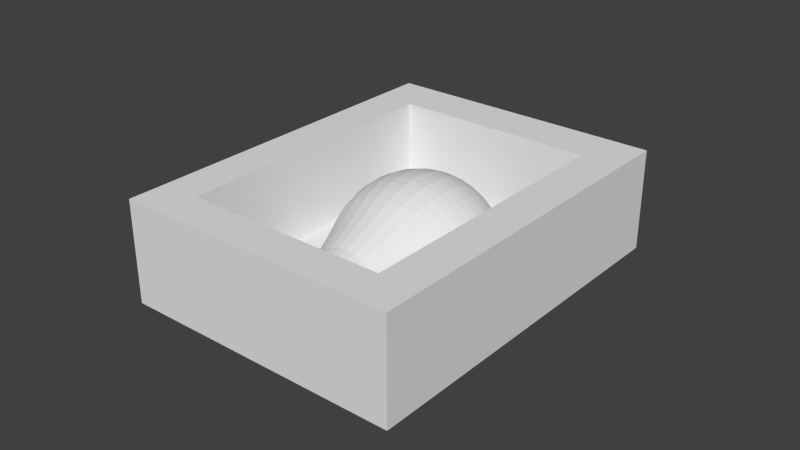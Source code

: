 # Source: bulb.blend  (saved by Blender 2.63.0; exported with 4.5.12 LTS)
import bpy
from mathutils import Matrix  # noqa: F401  (used for matrix-valued properties, if any)

bpy.ops.wm.read_factory_settings(use_empty=True)
scene = bpy.context.scene
scene.name = 'Scene'

# ---- collections
col_collection_1 = bpy.data.collections.new('Collection 1'); scene.collection.children.link(col_collection_1)

# ---- materials (node trees are filled in below, after node groups)
mat_glas003_001 = bpy.data.materials.new('glas003.001')
mat_glas003_001.alpha_threshold = 0.0
mat_glas003_001.use_transparent_shadow = False
mat_glas003_001.roughness = 0.5
mat_glas003_001.line_color = (0.0, 0.0, 0.0, 1.0)

# ---- material node trees

# ---- world
world_world = bpy.data.worlds.new('World'); scene.world = world_world
world_world.color = (0.05088, 0.05088, 0.05088)
world_world.use_sun_shadow = False
world_world.sun_shadow_jitter_overblur = 0.0
world_world.cycles.sampling_method = 'MANUAL'
world_world.cycles.sample_map_resolution = 256

# ---- meshes
me_null_object_bulb_001 = bpy.data.meshes.new('Null_Object bulb.001')
me_null_object_bulb_001.from_pydata([(0.09402, -0.1258, -0.03118), (-0.1007, -0.1258, -0.03118), (0.09402, 0.1282, -0.03118), (-0.1007, 0.1282, -0.03118), (0.09402, -0.1258, -0.02225), (-0.1007, -0.1258, -0.02225), (0.09402, 0.1282, -0.02225), (-0.1007, 0.1282, -0.02225), (-0.003357, -0.1258, -0.02225), (-0.003357, 0.1282, -0.02225), (-0.1007, 0.001197, -0.02225), (0.09402, 0.001197, -0.02225), (-0.003357, 0.001197, -0.02225), (-0.07304, -0.1258, -0.02225), (-0.07304, 0.1282, -0.02225), (-0.1007, -0.09934, -0.02225), (0.09402, 0.09557, -0.02225), (0.06633, -0.1258, -0.02225), (0.06633, 0.1282, -0.02225), (-0.1007, 0.09557, -0.02225), (0.09402, -0.09934, -0.02225), (-0.003357, -0.09934, -0.02225), (-0.003357, 0.09557, -0.02225), (0.06633, 0.001197, -0.02225), (-0.07304, 0.001197, -0.02225), (-0.07304, -0.09934, -0.02225), (0.06633, -0.09934, -0.02225), (0.06633, 0.09557, -0.02225), (-0.07304, 0.09557, -0.02225), (0.09402, -0.1258, 0.03868), (-0.1007, -0.1258, 0.03868), (0.09402, 0.1282, 0.03868), (-0.1007, 0.1282, 0.03868), (-0.003357, 0.1282, 0.03868), (-0.1007, 0.001197, 0.03868), (0.09402, 0.001197, 0.03868), (-0.07304, -0.1258, 0.03868), (-0.07304, 0.1282, 0.03868), (-0.1007, -0.09934, 0.03868), (0.09402, 0.09557, 0.03868), (0.06633, -0.1258, 0.03868), (0.06633, 0.1282, 0.03868), (-0.1007, 0.09557, 0.03868), (0.09402, -0.09934, 0.03868), (-0.003357, 0.09557, 0.03868), (0.06633, 0.001197, 0.03868), (-0.07304, 0.001197, 0.03868), (-0.07304, -0.09934, 0.03868), (0.06633, -0.09934, 0.03868), (0.06633, 0.09557, 0.03868), (-0.07304, 0.09557, 0.03868), (-0.003357, -0.1258, 0.03864), (-0.07304, -0.1258, 0.03864), (0.06633, -0.1258, 0.03864), (-0.003357, -0.09934, 0.03864), (-0.07304, -0.09934, 0.03864), (0.06633, -0.09934, 0.03864), (-0.0002036, 0.06968, -0.02227), (0.003703, 0.06923, -0.01591), (0.002434, 0.06923, -0.01531), (0.007431, 0.06802, -0.01044), (0.005024, 0.06802, -0.009226), (0.01102, 0.06608, -0.005173), (0.007521, 0.06608, -0.003358), (0.01361, 0.06414, -0.001388), (0.009315, 0.06414, 0.0008585), (0.01607, 0.06182, 0.002229), (0.01103, 0.06182, 0.004887), (0.01841, 0.0591, 0.005651), (0.01265, 0.0591, 0.008699), (0.02059, 0.05601, 0.008854), (0.01417, 0.05601, 0.01227), (0.02261, 0.05254, 0.01181), (0.01557, 0.05254, 0.01556), (0.02445, 0.04872, 0.0145), (0.01685, 0.04872, 0.01856), (0.02608, 0.04454, 0.0169), (0.01798, 0.04454, 0.02123), (0.0275, 0.04002, 0.01898), (0.01897, 0.04002, 0.02355), (0.02868, 0.03517, 0.02072), (0.01979, 0.03517, 0.02548), (0.02962, 0.02999, 0.02208), (0.02044, 0.02999, 0.027), (0.03028, 0.02449, 0.02306), (0.0209, 0.02449, 0.02809), (0.03057, 0.02065, 0.02348), (0.0211, 0.02065, 0.02856), (0.03075, 0.01465, 0.02374), (0.02122, 0.01465, 0.02885), (0.03058, 0.008371, 0.02349), (0.02111, 0.008371, 0.02857), (0.03006, 0.002316, 0.02273), (0.02074, 0.002316, 0.02772), (0.02899, -0.004964, 0.02116), (0.02, -0.004964, 0.02598), (0.02725, -0.01332, 0.01861), (0.01879, -0.01332, 0.02313), (0.02186, -0.0327, 0.01071), (0.01505, -0.0327, 0.01434), (0.01715, -0.05174, 0.003805), (0.01178, -0.05174, 0.006642), (0.01632, -0.05789, 0.002591), (0.0112, -0.05789, 0.005291), (0.01556, -0.06911, 0.00148), (0.01067, -0.06911, 0.004053), (0.01504, -0.0802, 0.0007168), (0.01031, -0.0802, 0.003203), (0.01493, -0.08377, 0.0005504), (0.01023, -0.08377, 0.003017), (0.01474, -0.0867, 0.0002778), (0.0101, -0.0867, 0.002714), (0.01449, -0.09253, -9.343e-05), (0.009928, -0.09253, 0.0023), (0.01444, -0.09664, -0.0005555), (0.009892, -0.09664, 0.001786), (0.01434, -0.1004, -0.0007153), (0.009819, -0.1004, 0.001784), (0.004831, 0.06923, -0.01674), (0.009554, 0.06802, -0.0121), (0.01411, 0.06608, -0.007637), (0.01738, 0.06414, -0.004428), (0.0205, 0.06182, -0.001362), (0.02346, 0.0591, 0.001539), (0.02623, 0.05601, 0.004254), (0.02879, 0.05254, 0.006763), (0.03111, 0.04872, 0.009044), (0.03318, 0.04454, 0.01108), (0.03498, 0.04002, 0.01284), (0.03648, 0.03517, 0.01431), (0.03766, 0.02999, 0.01547), (0.0385, 0.02449, 0.0163), (0.03886, 0.02065, 0.01665), (0.03909, 0.01465, 0.01687), (0.03888, 0.008371, 0.01666), (0.03822, 0.002316, 0.01602), (0.03687, -0.004964, 0.01469), (0.03466, -0.01332, 0.01252), (0.02783, -0.0327, 0.00583), (0.02186, -0.05174, -2.605e-05), (0.02082, -0.05789, -0.001055), (0.01986, -0.06911, -0.001997), (0.0192, -0.0802, -0.002644), (0.01905, -0.08377, -0.002785), (0.01882, -0.0867, -0.003016), (0.0185, -0.09253, -0.003331), (0.01844, -0.09664, -0.003722), (0.01831, -0.1004, -0.004097), (0.005776, 0.06923, -0.01777), (0.01131, 0.06802, -0.01415), (0.01665, 0.06608, -0.01065), (0.02048, 0.06414, -0.008145), (0.02415, 0.06182, -0.005748), (0.02761, 0.0591, -0.00348), (0.03086, 0.05601, -0.001356), (0.03385, 0.05254, 0.0006053), (0.03658, 0.04872, 0.002389), (0.03901, 0.04454, 0.003978), (0.04111, 0.04002, 0.005356), (0.04287, 0.03517, 0.006506), (0.04426, 0.02999, 0.007413), (0.04524, 0.02449, 0.008058), (0.04567, 0.02065, 0.008336), (0.04594, 0.01465, 0.008511), (0.04569, 0.008371, 0.008347), (0.04491, 0.002316, 0.007839), (0.04333, -0.004964, 0.006803), (0.04074, -0.01332, 0.005109), (0.03274, -0.0327, -0.0001243), (0.02574, -0.05174, -0.004703), (0.02451, -0.05789, -0.005508), (0.02339, -0.06911, -0.006244), (0.02261, -0.0802, -0.00675), (0.02245, -0.08377, -0.006861), (0.02217, -0.0867, -0.007041), (0.02179, -0.09253, -0.007287), (0.02172, -0.09664, -0.007594), (0.02158, -0.1004, -0.007687), (0.006501, 0.06923, -0.01897), (0.01264, 0.06802, -0.01649), (0.01855, 0.06608, -0.01411), (0.0228, 0.06414, -0.0124), (0.02686, 0.06182, -0.01076), (0.03071, 0.0591, -0.009212), (0.0343, 0.05601, -0.007763), (0.03763, 0.05254, -0.006423), (0.04065, 0.04872, -0.005206), (0.04334, 0.04454, -0.004121), (0.04567, 0.04002, -0.00318), (0.04762, 0.03517, -0.002395), (0.04916, 0.02999, -0.001776), (0.05025, 0.02449, -0.001335), (0.05072, 0.02065, -0.001146), (0.05102, 0.01465, -0.001026), (0.05074, 0.008371, -0.001138), (0.04988, 0.002316, -0.001485), (0.04812, -0.004964, -0.002192), (0.04525, -0.01332, -0.003349), (0.03639, -0.0327, -0.006921), (0.02863, -0.05174, -0.01005), (0.02727, -0.05789, -0.0106), (0.02602, -0.06911, -0.0111), (0.02517, -0.0802, -0.01144), (0.02498, -0.08377, -0.01152), (0.02467, -0.0867, -0.01164), (0.02426, -0.09253, -0.01181), (0.02418, -0.09664, -0.01202), (0.02402, -0.1004, -0.01205), (0.006979, 0.06923, -0.02028), (0.01348, 0.06802, -0.01905), (0.01975, 0.06608, -0.01787), (0.02425, 0.06414, -0.01702), (0.02855, 0.06182, -0.01621), (0.03262, 0.0591, -0.01544), (0.03643, 0.05601, -0.01472), (0.03995, 0.05254, -0.01405), (0.04315, 0.04872, -0.01345), (0.046, 0.04454, -0.01291), (0.04848, 0.04002, -0.01244), (0.05054, 0.03517, -0.01205), (0.05217, 0.02999, -0.01174), (0.05333, 0.02449, -0.01153), (0.05383, 0.02065, -0.01143), (0.05414, 0.01465, -0.01137), (0.05385, 0.008371, -0.01143), (0.05293, 0.002316, -0.0116), (0.05107, -0.004964, -0.01195), (0.04803, -0.01332, -0.01253), (0.03864, -0.0327, -0.0143), (0.03043, -0.05174, -0.01585), (0.02898, -0.05789, -0.01613), (0.02766, -0.06911, -0.01638), (0.02675, -0.0802, -0.01655), (0.02655, -0.08377, -0.01658), (0.02623, -0.0867, -0.01665), (0.02579, -0.09253, -0.01673), (0.02571, -0.09664, -0.01683), (0.02554, -0.1004, -0.01701), (0.007191, 0.06923, -0.02227), (0.01381, 0.06802, -0.02227), (0.02018, 0.06608, -0.02227), (0.02477, 0.06414, -0.02227), (0.02914, 0.06182, -0.02227), (0.03329, 0.0591, -0.02227), (0.03716, 0.05601, -0.02227), (0.04075, 0.05254, -0.02227), (0.044, 0.04872, -0.02227), (0.04691, 0.04454, -0.02227), (0.04942, 0.04002, -0.02227), (0.05152, 0.03517, -0.02227), (0.05318, 0.02999, -0.02227), (0.05436, 0.02449, -0.02227), (0.05486, 0.02065, -0.02227), (0.05518, 0.01465, -0.02227), (0.05488, 0.008371, -0.02227), (0.05396, 0.002316, -0.02227), (0.05206, -0.004964, -0.02227), (0.04897, -0.01332, -0.02227), (0.03941, -0.0327, -0.02227), (0.03105, -0.05174, -0.02227), (0.02958, -0.05789, -0.02227), (0.02824, -0.06911, -0.02227), (0.02731, -0.0802, -0.02227), (0.02711, -0.08377, -0.02227), (0.02678, -0.0867, -0.02227), (0.02633, -0.09253, -0.02227), (0.02625, -0.09664, -0.02227), (0.02609, -0.1004, -0.02227), (-0.007075, 0.06923, -0.02227), (-0.01369, 0.06802, -0.02227), (-0.02007, 0.06608, -0.02227), (-0.02465, 0.06414, -0.02227), (-0.02903, 0.06182, -0.02227), (-0.03317, 0.0591, -0.02227), (-0.03705, 0.05601, -0.02227), (-0.04063, 0.05254, -0.02227), (-0.04389, 0.04872, -0.02227), (-0.04679, 0.04454, -0.02227), (-0.04931, 0.04002, -0.02227), (-0.05141, 0.03517, -0.02227), (-0.05306, 0.02999, -0.02227), (-0.05424, 0.02449, -0.02227), (-0.05475, 0.02065, -0.02227), (-0.05507, 0.01465, -0.02227), (-0.05477, 0.008371, -0.02227), (-0.05384, 0.002316, -0.02227), (-0.05195, -0.004964, -0.02227), (-0.04885, -0.01332, -0.02227), (-0.0393, -0.0327, -0.02227), (-0.03094, -0.05174, -0.02227), (-0.02947, -0.05789, -0.02227), (-0.02812, -0.06911, -0.02227), (-0.0272, -0.0802, -0.02227), (-0.027, -0.08377, -0.02227), (-0.02667, -0.0867, -0.02227), (-0.02622, -0.09253, -0.02227), (-0.02613, -0.09664, -0.02227), (-0.02596, -0.1004, -0.02227), (-0.007012, 0.06923, -0.02103), (-0.01349, 0.06802, -0.01968), (-0.01973, 0.06608, -0.01838), (-0.02422, 0.06414, -0.01744), (-0.0285, 0.06182, -0.01654), (-0.03256, 0.0591, -0.0157), (-0.03635, 0.05601, -0.0149), (-0.03986, 0.05254, -0.01417), (-0.04305, 0.04872, -0.01351), (-0.04589, 0.04454, -0.01291), (-0.04835, 0.04002, -0.0124), (-0.05041, 0.03517, -0.01197), (-0.05203, 0.02999, -0.01163), (-0.05318, 0.02449, -0.01139), (-0.05368, 0.02065, -0.01128), (-0.05399, 0.01465, -0.01122), (-0.0537, 0.008371, -0.01128), (-0.05279, 0.002316, -0.01147), (-0.05094, -0.004964, -0.01186), (-0.04791, -0.01332, -0.01249), (-0.03856, -0.0327, -0.01444), (-0.03037, -0.05174, -0.01615), (-0.02893, -0.05789, -0.01645), (-0.02762, -0.06911, -0.01673), (-0.02671, -0.0802, -0.01692), (-0.02651, -0.08377, -0.01696), (-0.02619, -0.0867, -0.01703), (-0.02575, -0.09253, -0.01712), (-0.02567, -0.09664, -0.01723), (-0.0255, -0.1004, -0.01747), (-0.006678, 0.06923, -0.01967), (-0.01277, 0.06802, -0.01708), (-0.01863, 0.06608, -0.01459), (-0.02285, 0.06414, -0.01279), (-0.02688, 0.06182, -0.01108), (-0.03069, 0.0591, -0.009456), (-0.03426, 0.05601, -0.007938), (-0.03756, 0.05254, -0.006535), (-0.04055, 0.04872, -0.00526), (-0.04322, 0.04454, -0.004124), (-0.04554, 0.04002, -0.003138), (-0.04747, 0.03517, -0.002316), (-0.049, 0.02999, -0.001668), (-0.05008, 0.02449, -0.001206), (-0.05055, 0.02065, -0.001007), (-0.05084, 0.01465, -0.0008823), (-0.05057, 0.008371, -0.0009995), (-0.04971, 0.002316, -0.001363), (-0.04797, -0.004964, -0.002104), (-0.04513, -0.01332, -0.003315), (-0.03633, -0.0327, -0.007057), (-0.02863, -0.05174, -0.01033), (-0.02728, -0.05789, -0.01091), (-0.02605, -0.06911, -0.01143), (-0.0252, -0.0802, -0.01179), (-0.02501, -0.08377, -0.01187), (-0.02471, -0.0867, -0.012), (-0.02429, -0.09253, -0.01218), (-0.02422, -0.09664, -0.0124), (-0.02406, -0.1004, -0.01248), (-0.006085, 0.06923, -0.01841), (-0.01155, 0.06802, -0.01468), (-0.01682, 0.06608, -0.01108), (-0.0206, 0.06414, -0.008501), (-0.02422, 0.06182, -0.006034), (-0.02764, 0.0591, -0.0037), (-0.03085, 0.05601, -0.001514), (-0.03381, 0.05254, 0.0005045), (-0.0365, 0.04872, 0.00234), (-0.0389, 0.04454, 0.003975), (-0.04097, 0.04002, 0.005394), (-0.04271, 0.03517, 0.006577), (-0.04408, 0.02999, 0.00751), (-0.04505, 0.02449, 0.008175), (-0.04547, 0.02065, 0.008461), (-0.04573, 0.01465, 0.008641), (-0.04549, 0.008371, 0.008472), (-0.04472, 0.002316, 0.00795), (-0.04316, -0.004964, 0.006883), (-0.0406, -0.01332, 0.00514), (-0.03271, -0.0327, -0.0002463), (-0.0258, -0.05174, -0.004959), (-0.02458, -0.05789, -0.005787), (-0.02347, -0.06911, -0.006545), (-0.02271, -0.0802, -0.007066), (-0.02254, -0.08377, -0.007179), (-0.02227, -0.0867, -0.007365), (-0.0219, -0.09253, -0.007618), (-0.02184, -0.09664, -0.007933), (-0.0217, -0.1004, -0.008071), (-0.005256, 0.06923, -0.01728), (-0.009889, 0.06802, -0.01255), (-0.01436, 0.06608, -0.008002), (-0.01756, 0.06414, -0.00473), (-0.02063, 0.06182, -0.001605), (-0.02353, 0.0591, 0.001352), (-0.02625, 0.05601, 0.00412), (-0.02876, 0.05254, 0.006678), (-0.03104, 0.04872, 0.009003), (-0.03307, 0.04454, 0.01107), (-0.03483, 0.04002, 0.01287), (-0.0363, 0.03517, 0.01437), (-0.03746, 0.02999, 0.01555), (-0.03829, 0.02449, 0.01639), (-0.03864, 0.02065, 0.01676), (-0.03887, 0.01465, 0.01698), (-0.03866, 0.008371, 0.01677), (-0.03801, 0.002316, 0.01611), (-0.03668, -0.004964, 0.01476), (-0.03452, -0.01332, 0.01255), (-0.02782, -0.0327, 0.005727), (-0.02197, -0.05174, -0.0002433), (-0.02094, -0.05789, -0.001292), (-0.02, -0.06911, -0.002252), (-0.01935, -0.0802, -0.002912), (-0.01921, -0.08377, -0.003056), (-0.01898, -0.0867, -0.003291), (-0.01866, -0.09253, -0.003612), (-0.01861, -0.09664, -0.004011), (-0.01849, -0.1004, -0.004424), (-0.004223, 0.06923, -0.01633), (-0.007846, 0.06802, -0.0108), (-0.01134, 0.06608, -0.00546), (-0.01385, 0.06414, -0.001625), (-0.01624, 0.06182, 0.002038), (-0.01851, 0.0591, 0.005504), (-0.02064, 0.05601, 0.008749), (-0.0226, 0.05254, 0.01175), (-0.02438, 0.04872, 0.01447), (-0.02597, 0.04454, 0.0169), (-0.02735, 0.04002, 0.01901), (-0.0285, 0.03517, 0.02076), (-0.02941, 0.02999, 0.02215), (-0.03005, 0.02449, 0.02314), (-0.03033, 0.02065, 0.02356), (-0.0305, 0.01465, 0.02383), (-0.03034, 0.008371, 0.02358), (-0.02983, 0.002316, 0.0228), (-0.0288, -0.004964, 0.02122), (-0.0271, -0.01332, 0.01863), (-0.02187, -0.0327, 0.01063), (-0.01729, -0.05174, 0.003634), (-0.01648, -0.05789, 0.002405), (-0.01575, -0.06911, 0.00128), (-0.01524, -0.0802, 0.0005063), (-0.01513, -0.08377, 0.0003377), (-0.01495, -0.0867, 6.157e-05), (-0.01471, -0.09253, -0.0003144), (-0.01467, -0.09664, -0.0007824), (-0.01458, -0.1004, -0.0009719), (-0.003025, 0.06923, -0.01561), (-0.005498, 0.06802, -0.00947), (-0.007882, 0.06608, -0.003556), (-0.009595, 0.06414, 0.0006948), (-0.01123, 0.06182, 0.004755), (-0.01278, 0.0591, 0.008598), (-0.01423, 0.05601, 0.01219), (-0.01557, 0.05254, 0.01552), (-0.01679, 0.04872, 0.01854), (-0.01787, 0.04454, 0.02123), (-0.01881, 0.04002, 0.02356), (-0.0196, 0.03517, 0.02551), (-0.02022, 0.02999, 0.02705), (-0.02066, 0.02449, 0.02814), (-0.02085, 0.02065, 0.02861), (-0.02097, 0.01465, 0.02891), (-0.02085, 0.008371, 0.02863), (-0.02051, 0.002316, 0.02777), (-0.0198, -0.004964, 0.02602), (-0.01864, -0.01332, 0.02315), (-0.01507, -0.0327, 0.01428), (-0.01195, -0.05174, 0.006525), (-0.0114, -0.05789, 0.005162), (-0.01089, -0.06911, 0.003915), (-0.01055, -0.0802, 0.003058), (-0.01047, -0.08377, 0.002871), (-0.01035, -0.0867, 0.002565), (-0.01018, -0.09253, 0.002148), (-0.01016, -0.09664, 0.001629), (-0.0101, -0.1004, 0.001607), (-0.001709, 0.06923, -0.01513), (-0.002937, 0.06802, -0.008628), (-0.004121, 0.06608, -0.002362), (-0.004972, 0.06414, 0.002141), (-0.005785, 0.06182, 0.006442), (-0.006555, 0.0591, 0.01051), (-0.007275, 0.05601, 0.01432), (-0.00794, 0.05254, 0.01784), (-0.008545, 0.04872, 0.02104), (-0.009084, 0.04454, 0.0239), (-0.009551, 0.04002, 0.02637), (-0.009941, 0.03517, 0.02843), (-0.01025, 0.02999, 0.03006), (-0.01047, 0.02449, 0.03122), (-0.01056, 0.02065, 0.03172), (-0.01062, 0.01465, 0.03203), (-0.01057, 0.008371, 0.03174), (-0.01039, 0.002316, 0.03083), (-0.01004, -0.004964, 0.02897), (-0.009467, -0.01332, 0.02593), (-0.007693, -0.0327, 0.01653), (-0.00614, -0.05174, 0.008317), (-0.005867, -0.05789, 0.006874), (-0.005617, -0.06911, 0.005552), (-0.005446, -0.0802, 0.004644), (-0.005408, -0.08377, 0.004446), (-0.005347, -0.0867, 0.004122), (-0.005263, -0.09253, 0.00368), (-0.005255, -0.09664, 0.003131), (-0.005229, -0.1004, 0.003214), (-0.0003246, 0.06923, -0.01492), (-0.0002613, 0.06802, -0.008301), (-0.0002002, 0.06608, -0.001925), (-0.0001563, 0.06414, 0.002657), (-0.0001144, 0.06182, 0.007035), (-7.474e-05, 0.0591, 0.01118), (-3.76e-05, 0.05601, 0.01505), (-3.298e-06, 0.05254, 0.01864), (2.789e-05, 0.04872, 0.02189), (5.569e-05, 0.04454, 0.0248), (7.978e-05, 0.04002, 0.02731), (9.99e-05, 0.03517, 0.02941), (0.0001157, 0.02999, 0.03107), (0.000127, 0.02449, 0.03225), (0.0001319, 0.02065, 0.03276), (0.000135, 0.01465, 0.03308), (0.0001321, 0.008371, 0.03278), (0.0001232, 0.002316, 0.03185), (0.0001051, -0.004964, 0.02996), (7.544e-05, -0.01332, 0.02686), (-1.61e-05, -0.0327, 0.01731), (-9.62e-05, -0.05174, 0.008943), (-0.0001103, -0.05789, 0.007474), (-0.0001232, -0.06911, 0.006129), (-0.000132, -0.0802, 0.005205), (-0.000134, -0.08377, 0.005003), (-0.0001371, -0.0867, 0.004673), (-0.0001414, -0.09253, 0.004224), (-0.0001483, -0.09664, 0.003665), (-0.0001564, -0.1004, 0.003787), (0.001074, 0.06923, -0.01498), (0.002427, 0.06802, -0.008503), (0.003731, 0.06608, -0.002261), (0.004668, 0.06414, 0.002224), (0.005563, 0.06182, 0.00651), (0.00641, 0.0591, 0.01056), (0.007203, 0.05601, 0.01436), (0.007936, 0.05254, 0.01787), (0.008602, 0.04872, 0.02106), (0.009195, 0.04454, 0.0239), (0.00971, 0.04002, 0.02636), (0.01014, 0.03517, 0.02842), (0.01048, 0.02999, 0.03004), (0.01072, 0.02449, 0.03119), (0.01082, 0.02065, 0.03169), (0.01089, 0.01465, 0.032), (0.01083, 0.008371, 0.03171), (0.01064, 0.002316, 0.0308), (0.01025, -0.004964, 0.02895), (0.009618, -0.01332, 0.02592), (0.007663, -0.0327, 0.01656), (0.005953, -0.05174, 0.008377), (0.005653, -0.05789, 0.006939), (0.005378, -0.06911, 0.005623), (0.005189, -0.0802, 0.004718), (0.005148, -0.08377, 0.004521), (0.00508, -0.0867, 0.004198), (0.004988, -0.09253, 0.003758), (0.004966, -0.09664, 0.00321), (0.004925, -0.1004, 0.003304)], [], [(2, 0, 1, 3), (50, 46, 24, 28), (0, 2, 6, 16, 11, 20, 4), (4, 17, 8, 13, 5, 1, 0), (2, 3, 7, 14, 9, 18, 6), (3, 1, 5, 15, 10, 19, 7), (53, 51, 8, 17), (27, 22, 12, 23), (41, 31, 6, 18), (25, 13, 52, 55), (12, 24, 25, 21), (39, 35, 11, 16), (25, 24, 46, 47), (16, 6, 31, 39), (23, 12, 21, 26), (22, 27, 49, 44), (17, 4, 29, 40), (38, 34, 10, 15), (22, 28, 24, 12), (20, 11, 35, 43), (47, 36, 13, 25), (47, 38, 30, 36), (50, 42, 34, 46), (46, 34, 38, 47), (43, 48, 40, 29), (35, 45, 48, 43), (39, 49, 45, 35), (31, 41, 49, 39), (41, 33, 44, 49), (33, 37, 50, 44), (37, 32, 42, 50), (42, 32, 7, 19), (27, 23, 45, 49), (36, 30, 5, 13), (18, 9, 33, 41), (43, 29, 4, 20), (28, 22, 44, 50), (14, 7, 32, 37), (26, 17, 40, 48), (19, 10, 34, 42), (37, 33, 9, 14), (15, 5, 30, 38), (48, 45, 23, 26), (56, 54, 51, 53), (54, 55, 52, 51), (55, 54, 21, 25), (13, 8, 51, 52), (56, 53, 17, 26), (54, 56, 26, 21), (57, 358, 328), (58, 60, 61, 59), (60, 62, 63, 61), (62, 64, 65, 63), (64, 66, 67, 65), (66, 68, 69, 67), (68, 70, 71, 69), (70, 72, 73, 71), (72, 74, 75, 73), (74, 76, 77, 75), (76, 78, 79, 77), (78, 80, 81, 79), (80, 82, 83, 81), (82, 84, 85, 83), (84, 86, 87, 85), (86, 88, 89, 87), (88, 90, 91, 89), (90, 92, 93, 91), (92, 94, 95, 93), (94, 96, 97, 95), (96, 98, 99, 97), (98, 100, 101, 99), (100, 102, 103, 101), (102, 104, 105, 103), (104, 106, 107, 105), (106, 108, 109, 107), (108, 110, 111, 109), (110, 112, 113, 111), (112, 114, 115, 113), (114, 116, 117, 115), (57, 328, 298), (118, 119, 60, 58), (119, 120, 62, 60), (120, 121, 64, 62), (121, 122, 66, 64), (122, 123, 68, 66), (123, 124, 70, 68), (124, 125, 72, 70), (125, 126, 74, 72), (126, 127, 76, 74), (127, 128, 78, 76), (128, 129, 80, 78), (129, 130, 82, 80), (130, 131, 84, 82), (131, 132, 86, 84), (132, 133, 88, 86), (133, 134, 90, 88), (134, 135, 92, 90), (135, 136, 94, 92), (136, 137, 96, 94), (137, 138, 98, 96), (138, 139, 100, 98), (139, 140, 102, 100), (140, 141, 104, 102), (141, 142, 106, 104), (142, 143, 108, 106), (143, 144, 110, 108), (144, 145, 112, 110), (145, 146, 114, 112), (146, 147, 116, 114), (57, 298, 268), (148, 149, 119, 118), (149, 150, 120, 119), (150, 151, 121, 120), (151, 152, 122, 121), (152, 153, 123, 122), (153, 154, 124, 123), (154, 155, 125, 124), (155, 156, 126, 125), (156, 157, 127, 126), (157, 158, 128, 127), (158, 159, 129, 128), (159, 160, 130, 129), (160, 161, 131, 130), (161, 162, 132, 131), (162, 163, 133, 132), (163, 164, 134, 133), (164, 165, 135, 134), (165, 166, 136, 135), (166, 167, 137, 136), (167, 168, 138, 137), (168, 169, 139, 138), (169, 170, 140, 139), (170, 171, 141, 140), (171, 172, 142, 141), (172, 173, 143, 142), (173, 174, 144, 143), (174, 175, 145, 144), (175, 176, 146, 145), (176, 177, 147, 146), (57, 238, 208), (178, 179, 149, 148), (179, 180, 150, 149), (180, 181, 151, 150), (181, 182, 152, 151), (182, 183, 153, 152), (183, 184, 154, 153), (184, 185, 155, 154), (185, 186, 156, 155), (186, 187, 157, 156), (187, 188, 158, 157), (188, 189, 159, 158), (189, 190, 160, 159), (190, 191, 161, 160), (191, 192, 162, 161), (192, 193, 163, 162), (193, 194, 164, 163), (194, 195, 165, 164), (195, 196, 166, 165), (196, 197, 167, 166), (197, 198, 168, 167), (198, 199, 169, 168), (199, 200, 170, 169), (200, 201, 171, 170), (201, 202, 172, 171), (202, 203, 173, 172), (203, 204, 174, 173), (204, 205, 175, 174), (205, 206, 176, 175), (206, 207, 177, 176), (57, 208, 178), (208, 209, 179, 178), (209, 210, 180, 179), (210, 211, 181, 180), (211, 212, 182, 181), (212, 213, 183, 182), (213, 214, 184, 183), (214, 215, 185, 184), (215, 216, 186, 185), (216, 217, 187, 186), (217, 218, 188, 187), (218, 219, 189, 188), (219, 220, 190, 189), (220, 221, 191, 190), (221, 222, 192, 191), (222, 223, 193, 192), (223, 224, 194, 193), (224, 225, 195, 194), (225, 226, 196, 195), (226, 227, 197, 196), (227, 228, 198, 197), (228, 229, 199, 198), (229, 230, 200, 199), (230, 231, 201, 200), (231, 232, 202, 201), (232, 233, 203, 202), (233, 234, 204, 203), (234, 235, 205, 204), (235, 236, 206, 205), (236, 237, 207, 206), (57, 178, 148), (238, 239, 209, 208), (239, 240, 210, 209), (240, 241, 211, 210), (241, 242, 212, 211), (242, 243, 213, 212), (243, 244, 214, 213), (244, 245, 215, 214), (245, 246, 216, 215), (246, 247, 217, 216), (247, 248, 218, 217), (248, 249, 219, 218), (249, 250, 220, 219), (250, 251, 221, 220), (251, 252, 222, 221), (252, 253, 223, 222), (253, 254, 224, 223), (254, 255, 225, 224), (255, 256, 226, 225), (256, 257, 227, 226), (257, 258, 228, 227), (258, 259, 229, 228), (259, 260, 230, 229), (260, 261, 231, 230), (261, 262, 232, 231), (262, 263, 233, 232), (263, 264, 234, 233), (264, 265, 235, 234), (265, 266, 236, 235), (266, 267, 237, 236), (298, 299, 269, 268), (299, 300, 270, 269), (300, 301, 271, 270), (301, 302, 272, 271), (302, 303, 273, 272), (303, 304, 274, 273), (304, 305, 275, 274), (305, 306, 276, 275), (306, 307, 277, 276), (307, 308, 278, 277), (308, 309, 279, 278), (309, 310, 280, 279), (310, 311, 281, 280), (311, 312, 282, 281), (312, 313, 283, 282), (313, 314, 284, 283), (314, 315, 285, 284), (315, 316, 286, 285), (316, 317, 287, 286), (317, 318, 288, 287), (318, 319, 289, 288), (319, 320, 290, 289), (320, 321, 291, 290), (321, 322, 292, 291), (322, 323, 293, 292), (323, 324, 294, 293), (324, 325, 295, 294), (325, 326, 296, 295), (326, 327, 297, 296), (328, 329, 299, 298), (329, 330, 300, 299), (330, 331, 301, 300), (331, 332, 302, 301), (332, 333, 303, 302), (333, 334, 304, 303), (334, 335, 305, 304), (335, 336, 306, 305), (336, 337, 307, 306), (337, 338, 308, 307), (338, 339, 309, 308), (339, 340, 310, 309), (340, 341, 311, 310), (341, 342, 312, 311), (342, 343, 313, 312), (343, 344, 314, 313), (344, 345, 315, 314), (345, 346, 316, 315), (346, 347, 317, 316), (347, 348, 318, 317), (348, 349, 319, 318), (349, 350, 320, 319), (350, 351, 321, 320), (351, 352, 322, 321), (352, 353, 323, 322), (353, 354, 324, 323), (354, 355, 325, 324), (355, 356, 326, 325), (356, 357, 327, 326), (57, 59, 538), (358, 359, 329, 328), (359, 360, 330, 329), (360, 361, 331, 330), (361, 362, 332, 331), (362, 363, 333, 332), (363, 364, 334, 333), (364, 365, 335, 334), (365, 366, 336, 335), (366, 367, 337, 336), (367, 368, 338, 337), (368, 369, 339, 338), (369, 370, 340, 339), (370, 371, 341, 340), (371, 372, 342, 341), (372, 373, 343, 342), (373, 374, 344, 343), (374, 375, 345, 344), (375, 376, 346, 345), (376, 377, 347, 346), (377, 378, 348, 347), (378, 379, 349, 348), (379, 380, 350, 349), (380, 381, 351, 350), (381, 382, 352, 351), (382, 383, 353, 352), (383, 384, 354, 353), (384, 385, 355, 354), (385, 386, 356, 355), (386, 387, 357, 356), (57, 538, 508), (388, 389, 359, 358), (389, 390, 360, 359), (390, 391, 361, 360), (391, 392, 362, 361), (392, 393, 363, 362), (393, 394, 364, 363), (394, 395, 365, 364), (395, 396, 366, 365), (396, 397, 367, 366), (397, 398, 368, 367), (398, 399, 369, 368), (399, 400, 370, 369), (400, 401, 371, 370), (401, 402, 372, 371), (402, 403, 373, 372), (403, 404, 374, 373), (404, 405, 375, 374), (405, 406, 376, 375), (406, 407, 377, 376), (407, 408, 378, 377), (408, 409, 379, 378), (409, 410, 380, 379), (410, 411, 381, 380), (411, 412, 382, 381), (412, 413, 383, 382), (413, 414, 384, 383), (414, 415, 385, 384), (415, 416, 386, 385), (416, 417, 387, 386), (57, 508, 478), (418, 419, 389, 388), (419, 420, 390, 389), (420, 421, 391, 390), (421, 422, 392, 391), (422, 423, 393, 392), (423, 424, 394, 393), (424, 425, 395, 394), (425, 426, 396, 395), (426, 427, 397, 396), (427, 428, 398, 397), (428, 429, 399, 398), (429, 430, 400, 399), (430, 431, 401, 400), (431, 432, 402, 401), (432, 433, 403, 402), (433, 434, 404, 403), (434, 435, 405, 404), (435, 436, 406, 405), (436, 437, 407, 406), (437, 438, 408, 407), (438, 439, 409, 408), (439, 440, 410, 409), (440, 441, 411, 410), (441, 442, 412, 411), (442, 443, 413, 412), (443, 444, 414, 413), (444, 445, 415, 414), (445, 446, 416, 415), (446, 447, 417, 416), (57, 478, 448), (448, 449, 419, 418), (449, 450, 420, 419), (450, 451, 421, 420), (451, 452, 422, 421), (452, 453, 423, 422), (453, 454, 424, 423), (454, 455, 425, 424), (455, 456, 426, 425), (456, 457, 427, 426), (457, 458, 428, 427), (458, 459, 429, 428), (459, 460, 430, 429), (460, 461, 431, 430), (461, 462, 432, 431), (462, 463, 433, 432), (463, 464, 434, 433), (464, 465, 435, 434), (465, 466, 436, 435), (466, 467, 437, 436), (467, 468, 438, 437), (468, 469, 439, 438), (469, 470, 440, 439), (470, 471, 441, 440), (471, 472, 442, 441), (472, 473, 443, 442), (473, 474, 444, 443), (474, 475, 445, 444), (475, 476, 446, 445), (476, 477, 447, 446), (57, 448, 418), (478, 479, 449, 448), (479, 480, 450, 449), (480, 481, 451, 450), (481, 482, 452, 451), (482, 483, 453, 452), (483, 484, 454, 453), (484, 485, 455, 454), (485, 486, 456, 455), (486, 487, 457, 456), (487, 488, 458, 457), (488, 489, 459, 458), (489, 490, 460, 459), (490, 491, 461, 460), (491, 492, 462, 461), (492, 493, 463, 462), (493, 494, 464, 463), (494, 495, 465, 464), (495, 496, 466, 465), (496, 497, 467, 466), (497, 498, 468, 467), (498, 499, 469, 468), (499, 500, 470, 469), (500, 501, 471, 470), (501, 502, 472, 471), (502, 503, 473, 472), (503, 504, 474, 473), (504, 505, 475, 474), (505, 506, 476, 475), (506, 507, 477, 476), (57, 418, 388), (57, 148, 118), (508, 509, 479, 478), (509, 510, 480, 479), (510, 511, 481, 480), (511, 512, 482, 481), (512, 513, 483, 482), (513, 514, 484, 483), (514, 515, 485, 484), (515, 516, 486, 485), (516, 517, 487, 486), (517, 518, 488, 487), (518, 519, 489, 488), (519, 520, 490, 489), (520, 521, 491, 490), (521, 522, 492, 491), (522, 523, 493, 492), (523, 524, 494, 493), (524, 525, 495, 494), (525, 526, 496, 495), (526, 527, 497, 496), (527, 528, 498, 497), (528, 529, 499, 498), (529, 530, 500, 499), (530, 531, 501, 500), (531, 532, 502, 501), (532, 533, 503, 502), (533, 534, 504, 503), (534, 535, 505, 504), (535, 536, 506, 505), (536, 537, 507, 506), (57, 388, 358), (57, 118, 58), (538, 539, 509, 508), (539, 540, 510, 509), (540, 541, 511, 510), (541, 542, 512, 511), (542, 543, 513, 512), (543, 544, 514, 513), (544, 545, 515, 514), (545, 546, 516, 515), (546, 547, 517, 516), (547, 548, 518, 517), (548, 549, 519, 518), (549, 550, 520, 519), (550, 551, 521, 520), (551, 552, 522, 521), (552, 553, 523, 522), (553, 554, 524, 523), (554, 555, 525, 524), (555, 556, 526, 525), (556, 557, 527, 526), (557, 558, 528, 527), (558, 559, 529, 528), (559, 560, 530, 529), (560, 561, 531, 530), (561, 562, 532, 531), (562, 563, 533, 532), (563, 564, 534, 533), (564, 565, 535, 534), (565, 566, 536, 535), (566, 567, 537, 536), (57, 58, 59), (59, 61, 539, 538), (61, 63, 540, 539), (63, 65, 541, 540), (65, 67, 542, 541), (67, 69, 543, 542), (69, 71, 544, 543), (71, 73, 545, 544), (73, 75, 546, 545), (75, 77, 547, 546), (77, 79, 548, 547), (79, 81, 549, 548), (81, 83, 550, 549), (83, 85, 551, 550), (85, 87, 552, 551), (87, 89, 553, 552), (89, 91, 554, 553), (91, 93, 555, 554), (93, 95, 556, 555), (95, 97, 557, 556), (97, 99, 558, 557), (99, 101, 559, 558), (101, 103, 560, 559), (103, 105, 561, 560), (105, 107, 562, 561), (107, 109, 563, 562), (109, 111, 564, 563), (111, 113, 565, 564), (113, 115, 566, 565), (115, 117, 567, 566)])
_uv = me_null_object_bulb_001.uv_layers.new(name='UVMap')
_uv.uv.foreach_set('vector', [0.0, 0.0, 0.0, 0.0, 0.0, 0.0, 0.0, 0.0, 0.0, 0.0, 0.0, 0.0, 0.0, 0.0, 0.0, 0.0, 0.0, 0.0, 0.0, 0.0, 0.0, 0.0, 0.0, 0.0, 0.0, 0.0, 0.0, 0.0, 0.0, 0.0, 0.0, 0.0, 0.0, 0.0, 0.0, 0.0, 0.0, 0.0, 0.0, 0.0, 0.0, 0.0, 0.0, 0.0, 0.0, 0.0, 0.0, 0.0, 0.0, 0.0, 0.0, 0.0, 0.0, 0.0, 0.0, 0.0, 0.0, 0.0, 0.0, 0.0, 0.0, 0.0, 0.0, 0.0, 0.0, 0.0, 0.0, 0.0, 0.0, 0.0, 0.0, 0.0, 0.0, 0.0, 0.0, 0.0, 0.0, 0.0, 0.0, 0.0, 0.0, 0.0, 0.0, 0.0, 0.0, 0.0, 0.0, 0.0, 0.0, 0.0, 0.0, 0.0, 0.0, 0.0, 0.0, 0.0, 0.0, 0.0, 0.0, 0.0, 0.0, 0.0, 0.0, 0.0, 0.0, 0.0, 0.0, 0.0, 0.0, 0.0, 0.0, 0.0, 0.0, 0.0, 0.0, 0.0, 0.0, 0.0, 0.0, 0.0, 0.0, 0.0, 0.0, 0.0, 0.0, 0.0, 0.0, 0.0, 0.0, 0.0, 0.0, 0.0, 0.0, 0.0, 0.0, 0.0, 0.0, 0.0, 0.0, 0.0, 0.0, 0.0, 0.0, 0.0, 0.0, 0.0, 0.0, 0.0, 0.0, 0.0, 0.0, 0.0, 0.0, 0.0, 0.0, 0.0, 0.0, 0.0, 0.0, 0.0, 0.0, 0.0, 0.0, 0.0, 0.0, 0.0, 0.0, 0.0, 0.0, 0.0, 0.0, 0.0, 0.0, 0.0, 0.0, 0.0, 0.0, 0.0, 0.0, 0.0, 0.0, 0.0, 0.0, 0.0, 0.0, 0.0, 0.0, 0.0, 0.0, 0.0, 0.0, 0.0, 0.0, 0.0, 0.0, 0.0, 0.0, 0.0, 0.0, 0.0, 0.0, 0.0, 0.0, 0.0, 0.0, 0.0, 0.0, 0.0, 0.0, 0.0, 0.0, 0.0, 0.0, 0.0, 0.0, 0.0, 0.0, 0.0, 0.0, 0.0, 0.0, 0.0, 0.0, 0.0, 0.0, 0.0, 0.0, 0.0, 0.0, 0.0, 0.0, 0.0, 0.0, 0.0, 0.0, 0.0, 0.0, 0.0, 0.0, 0.0, 0.0, 0.0, 0.0, 0.0, 0.0, 0.0, 0.0, 0.0, 0.0, 0.0, 0.0, 0.0, 0.0, 0.0, 0.0, 0.0, 0.0, 0.0, 0.0, 0.0, 0.0, 0.0, 0.0, 0.0, 0.0, 0.0, 0.0, 0.0, 0.0, 0.0, 0.0, 0.0, 0.0, 0.0, 0.0, 0.0, 0.0, 0.0, 0.0, 0.0, 0.0, 0.0, 0.0, 0.0, 0.0, 0.0, 0.0, 0.0, 0.0, 0.0, 0.0, 0.0, 0.0, 0.0, 0.0, 0.0, 0.0, 0.0, 0.0, 0.0, 0.0, 0.0, 0.0, 0.0, 0.0, 0.0, 0.0, 0.0, 0.0, 0.0, 0.0, 0.0, 0.0, 0.0, 0.0, 0.0, 0.0, 0.0, 0.0, 0.0, 0.0, 0.0, 0.0, 0.0, 0.0, 0.0, 0.0, 0.0, 0.0, 0.0, 0.0, 0.0, 0.0, 0.0, 0.0, 0.0, 0.0, 0.0, 0.0, 0.0, 0.0, 0.0, 0.0, 0.0, 0.0, 0.0, 0.0, 0.0, 0.0, 0.0, 0.0, 0.0, 0.0, 0.0, 0.0, 0.0, 0.0, 0.0, 0.0, 0.0, 0.0, 0.0, 0.0, 0.0, 0.0, 0.0, 0.0, 0.0, 0.0, 0.0, 0.0, 0.0, 0.0, 0.0, 0.0, 0.0, 0.0, 0.0, 0.0, 0.0, 0.0, 0.0, 0.0, 0.0, 0.0, 0.0, 0.0, 0.0, 0.0, 0.0, 0.0, 0.0, 0.0, 0.0, 0.0, 0.0, 0.0, 0.0, 0.0, 0.0, 0.0, 0.0, 0.0, 0.0, 0.0, 0.0, 0.0, 0.0, 0.0, 0.0, 0.0, 0.0, 0.0, 0.0, 0.0, 0.0, 0.4979, 0.5, 0.5133, 0.2188, 0.5133, 0.25, 0.5133, 0.9688, 0.5286, 0.9688, 0.5286, 1.0, 0.5133, 1.0, 0.5286, 0.9688, 0.5438, 0.9688, 0.5438, 1.0, 0.5286, 1.0, 0.5438, 0.9688, 0.5551, 0.9688, 0.5551, 1.0, 0.5438, 1.0, 0.5551, 0.9688, 0.5664, 0.9688, 0.5664, 1.0, 0.5551, 1.0, 0.5664, 0.9688, 0.5777, 0.9688, 0.5777, 1.0, 0.5664, 1.0, 0.5777, 0.9688, 0.589, 0.9688, 0.589, 1.0, 0.5777, 1.0, 0.589, 0.9688, 0.6003, 0.9688, 0.6003, 1.0, 0.589, 1.0, 0.6003, 0.9688, 0.6117, 0.9688, 0.6117, 1.0, 0.6003, 1.0, 0.6117, 0.9688, 0.6233, 0.9688, 0.6233, 1.0, 0.6117, 1.0, 0.6233, 0.9688, 0.6351, 0.9688, 0.6351, 1.0, 0.6233, 1.0, 0.6351, 0.9688, 0.6471, 0.9688, 0.6471, 1.0, 0.6351, 1.0, 0.6471, 0.9688, 0.6595, 0.9688, 0.6595, 1.0, 0.6471, 1.0, 0.6595, 0.9688, 0.6723, 0.9688, 0.6723, 1.0, 0.6595, 1.0, 0.6723, 0.9688, 0.6811, 0.9688, 0.6811, 1.0, 0.6723, 1.0, 0.6811, 0.9688, 0.6947, 0.9688, 0.6947, 1.0, 0.6811, 1.0, 0.6947, 0.9688, 0.709, 0.9688, 0.709, 1.0, 0.6947, 1.0, 0.709, 0.9688, 0.723, 0.9688, 0.723, 1.0, 0.709, 1.0, 0.723, 0.9688, 0.7401, 0.9688, 0.7401, 1.0, 0.723, 1.0, 0.7401, 0.9688, 0.7603, 0.9688, 0.7603, 1.0, 0.7401, 1.0, 0.7603, 0.9688, 0.8095, 0.9688, 0.8095, 1.0, 0.7603, 1.0, 0.8095, 0.9688, 0.8568, 0.9688, 0.8568, 1.0, 0.8095, 1.0, 0.8568, 0.9688, 0.8712, 0.9688, 0.8712, 1.0, 0.8568, 1.0, 0.8712, 0.9688, 0.8969, 0.9688, 0.8969, 1.0, 0.8712, 1.0, 0.8969, 0.9688, 0.9222, 0.9688, 0.9222, 1.0, 0.8969, 1.0, 0.9222, 0.9688, 0.9254, 0.9688, 0.9254, 1.0, 0.9222, 1.0, 0.9254, 0.9688, 0.9285, 0.9688, 0.9285, 1.0, 0.9254, 1.0, 0.9285, 0.9688, 0.9316, 0.9688, 0.9316, 1.0, 0.9285, 1.0, 0.9316, 0.9688, 0.9347, 0.9688, 0.9347, 1.0, 0.9316, 1.0, 0.9347, 0.9688, 0.9377, 0.9688, 0.9377, 1.0, 0.9347, 1.0, 0.4979, 0.5, 0.5133, 0.25, 0.5133, 0.2812, 0.5133, 0.9375, 0.5286, 0.9375, 0.5286, 0.9688, 0.5133, 0.9688, 0.5286, 0.9375, 0.5438, 0.9375, 0.5438, 0.9688, 0.5286, 0.9688, 0.5438, 0.9375, 0.5551, 0.9375, 0.5551, 0.9688, 0.5438, 0.9688, 0.5551, 0.9375, 0.5664, 0.9375, 0.5664, 0.9688, 0.5551, 0.9688, 0.5664, 0.9375, 0.5777, 0.9375, 0.5777, 0.9688, 0.5664, 0.9688, 0.5777, 0.9375, 0.589, 0.9375, 0.589, 0.9688, 0.5777, 0.9688, 0.589, 0.9375, 0.6003, 0.9375, 0.6003, 0.9688, 0.589, 0.9688, 0.6003, 0.9375, 0.6117, 0.9375, 0.6117, 0.9688, 0.6003, 0.9688, 0.6117, 0.9375, 0.6233, 0.9375, 0.6233, 0.9688, 0.6117, 0.9688, 0.6233, 0.9375, 0.6351, 0.9375, 0.6351, 0.9688, 0.6233, 0.9688, 0.6351, 0.9375, 0.6471, 0.9375, 0.6471, 0.9688, 0.6351, 0.9688, 0.6471, 0.9375, 0.6595, 0.9375, 0.6595, 0.9688, 0.6471, 0.9688, 0.6595, 0.9375, 0.6723, 0.9375, 0.6723, 0.9688, 0.6595, 0.9688, 0.6723, 0.9375, 0.6811, 0.9375, 0.6811, 0.9688, 0.6723, 0.9688, 0.6811, 0.9375, 0.6947, 0.9375, 0.6947, 0.9688, 0.6811, 0.9688, 0.6947, 0.9375, 0.709, 0.9375, 0.709, 0.9688, 0.6947, 0.9688, 0.709, 0.9375, 0.723, 0.9375, 0.723, 0.9688, 0.709, 0.9688, 0.723, 0.9375, 0.7401, 0.9375, 0.7401, 0.9688, 0.723, 0.9688, 0.7401, 0.9375, 0.7603, 0.9375, 0.7603, 0.9688, 0.7401, 0.9688, 0.7603, 0.9375, 0.8095, 0.9375, 0.8095, 0.9688, 0.7603, 0.9688, 0.8095, 0.9375, 0.8568, 0.9375, 0.8568, 0.9688, 0.8095, 0.9688, 0.8568, 0.9375, 0.8712, 0.9375, 0.8712, 0.9688, 0.8568, 0.9688, 0.8712, 0.9375, 0.8969, 0.9375, 0.8969, 0.9688, 0.8712, 0.9688, 0.8969, 0.9375, 0.9222, 0.9375, 0.9222, 0.9688, 0.8969, 0.9688, 0.9222, 0.9375, 0.9254, 0.9375, 0.9254, 0.9688, 0.9222, 0.9688, 0.9254, 0.9375, 0.9285, 0.9375, 0.9285, 0.9688, 0.9254, 0.9688, 0.9285, 0.9375, 0.9316, 0.9375, 0.9316, 0.9688, 0.9285, 0.9688, 0.9316, 0.9375, 0.9347, 0.9375, 0.9347, 0.9688, 0.9316, 0.9688, 0.9347, 0.9375, 0.9377, 0.9375, 0.9377, 0.9688, 0.9347, 0.9688, 0.4979, 0.5, 0.5133, 0.2812, 0.5133, 0.3125, 0.5133, 0.9062, 0.5286, 0.9062, 0.5286, 0.9375, 0.5133, 0.9375, 0.5286, 0.9062, 0.5438, 0.9062, 0.5438, 0.9375, 0.5286, 0.9375, 0.5438, 0.9062, 0.5551, 0.9062, 0.5551, 0.9375, 0.5438, 0.9375, 0.5551, 0.9062, 0.5664, 0.9062, 0.5664, 0.9375, 0.5551, 0.9375, 0.5664, 0.9062, 0.5777, 0.9062, 0.5777, 0.9375, 0.5664, 0.9375, 0.5777, 0.9062, 0.589, 0.9062, 0.589, 0.9375, 0.5777, 0.9375, 0.589, 0.9062, 0.6003, 0.9062, 0.6003, 0.9375, 0.589, 0.9375, 0.6003, 0.9062, 0.6117, 0.9062, 0.6117, 0.9375, 0.6003, 0.9375, 0.6117, 0.9062, 0.6233, 0.9062, 0.6233, 0.9375, 0.6117, 0.9375, 0.6233, 0.9062, 0.6351, 0.9062, 0.6351, 0.9375, 0.6233, 0.9375, 0.6351, 0.9062, 0.6471, 0.9062, 0.6471, 0.9375, 0.6351, 0.9375, 0.6471, 0.9062, 0.6595, 0.9062, 0.6595, 0.9375, 0.6471, 0.9375, 0.6595, 0.9062, 0.6723, 0.9062, 0.6723, 0.9375, 0.6595, 0.9375, 0.6723, 0.9062, 0.6811, 0.9062, 0.6811, 0.9375, 0.6723, 0.9375, 0.6811, 0.9062, 0.6947, 0.9062, 0.6947, 0.9375, 0.6811, 0.9375, 0.6947, 0.9062, 0.709, 0.9062, 0.709, 0.9375, 0.6947, 0.9375, 0.709, 0.9062, 0.723, 0.9062, 0.723, 0.9375, 0.709, 0.9375, 0.723, 0.9062, 0.7401, 0.9062, 0.7401, 0.9375, 0.723, 0.9375, 0.7401, 0.9062, 0.7603, 0.9062, 0.7603, 0.9375, 0.7401, 0.9375, 0.7603, 0.9062, 0.8095, 0.9062, 0.8095, 0.9375, 0.7603, 0.9375, 0.8095, 0.9062, 0.8568, 0.9062, 0.8568, 0.9375, 0.8095, 0.9375, 0.8568, 0.9062, 0.8712, 0.9062, 0.8712, 0.9375, 0.8568, 0.9375, 0.8712, 0.9062, 0.8969, 0.9062, 0.8969, 0.9375, 0.8712, 0.9375, 0.8969, 0.9062, 0.9222, 0.9062, 0.9222, 0.9375, 0.8969, 0.9375, 0.9222, 0.9062, 0.9254, 0.9062, 0.9254, 0.9375, 0.9222, 0.9375, 0.9254, 0.9062, 0.9285, 0.9062, 0.9285, 0.9375, 0.9254, 0.9375, 0.9285, 0.9062, 0.9316, 0.9062, 0.9316, 0.9375, 0.9285, 0.9375, 0.9316, 0.9062, 0.9347, 0.9062, 0.9347, 0.9375, 0.9316, 0.9375, 0.9347, 0.9062, 0.9377, 0.9062, 0.9377, 0.9375, 0.9347, 0.9375, 0.4979, 0.5, 0.5133, 0.8125, 0.5133, 0.8438, 0.5133, 0.875, 0.5286, 0.875, 0.5286, 0.9062, 0.5133, 0.9062, 0.5286, 0.875, 0.5438, 0.875, 0.5438, 0.9062, 0.5286, 0.9062, 0.5438, 0.875, 0.5551, 0.875, 0.5551, 0.9062, 0.5438, 0.9062, 0.5551, 0.875, 0.5664, 0.875, 0.5664, 0.9062, 0.5551, 0.9062, 0.5664, 0.875, 0.5777, 0.875, 0.5777, 0.9062, 0.5664, 0.9062, 0.5777, 0.875, 0.589, 0.875, 0.589, 0.9062, 0.5777, 0.9062, 0.589, 0.875, 0.6003, 0.875, 0.6003, 0.9062, 0.589, 0.9062, 0.6003, 0.875, 0.6117, 0.875, 0.6117, 0.9062, 0.6003, 0.9062, 0.6117, 0.875, 0.6233, 0.875, 0.6233, 0.9062, 0.6117, 0.9062, 0.6233, 0.875, 0.6351, 0.875, 0.6351, 0.9062, 0.6233, 0.9062, 0.6351, 0.875, 0.6471, 0.875, 0.6471, 0.9062, 0.6351, 0.9062, 0.6471, 0.875, 0.6595, 0.875, 0.6595, 0.9062, 0.6471, 0.9062, 0.6595, 0.875, 0.6723, 0.875, 0.6723, 0.9062, 0.6595, 0.9062, 0.6723, 0.875, 0.6811, 0.875, 0.6811, 0.9062, 0.6723, 0.9062, 0.6811, 0.875, 0.6947, 0.875, 0.6947, 0.9062, 0.6811, 0.9062, 0.6947, 0.875, 0.709, 0.875, 0.709, 0.9062, 0.6947, 0.9062, 0.709, 0.875, 0.723, 0.875, 0.723, 0.9062, 0.709, 0.9062, 0.723, 0.875, 0.7401, 0.875, 0.7401, 0.9062, 0.723, 0.9062, 0.7401, 0.875, 0.7603, 0.875, 0.7603, 0.9062, 0.7401, 0.9062, 0.7603, 0.875, 0.8095, 0.875, 0.8095, 0.9062, 0.7603, 0.9062, 0.8095, 0.875, 0.8568, 0.875, 0.8568, 0.9062, 0.8095, 0.9062, 0.8568, 0.875, 0.8712, 0.875, 0.8712, 0.9062, 0.8568, 0.9062, 0.8712, 0.875, 0.8969, 0.875, 0.8969, 0.9062, 0.8712, 0.9062, 0.8969, 0.875, 0.9222, 0.875, 0.9222, 0.9062, 0.8969, 0.9062, 0.9222, 0.875, 0.9254, 0.875, 0.9254, 0.9062, 0.9222, 0.9062, 0.9254, 0.875, 0.9285, 0.875, 0.9285, 0.9062, 0.9254, 0.9062, 0.9285, 0.875, 0.9316, 0.875, 0.9316, 0.9062, 0.9285, 0.9062, 0.9316, 0.875, 0.9347, 0.875, 0.9347, 0.9062, 0.9316, 0.9062, 0.9347, 0.875, 0.9377, 0.875, 0.9377, 0.9062, 0.9347, 0.9062, 0.4979, 0.5, 0.5133, 0.8438, 0.5133, 0.875, 0.5133, 0.8438, 0.5286, 0.8438, 0.5286, 0.875, 0.5133, 0.875, 0.5286, 0.8438, 0.5438, 0.8438, 0.5438, 0.875, 0.5286, 0.875, 0.5438, 0.8438, 0.5551, 0.8438, 0.5551, 0.875, 0.5438, 0.875, 0.5551, 0.8438, 0.5664, 0.8438, 0.5664, 0.875, 0.5551, 0.875, 0.5664, 0.8438, 0.5777, 0.8438, 0.5777, 0.875, 0.5664, 0.875, 0.5777, 0.8438, 0.589, 0.8438, 0.589, 0.875, 0.5777, 0.875, 0.589, 0.8438, 0.6003, 0.8438, 0.6003, 0.875, 0.589, 0.875, 0.6003, 0.8438, 0.6117, 0.8438, 0.6117, 0.875, 0.6003, 0.875, 0.6117, 0.8438, 0.6233, 0.8438, 0.6233, 0.875, 0.6117, 0.875, 0.6233, 0.8438, 0.6351, 0.8438, 0.6351, 0.875, 0.6233, 0.875, 0.6351, 0.8438, 0.6471, 0.8438, 0.6471, 0.875, 0.6351, 0.875, 0.6471, 0.8438, 0.6595, 0.8438, 0.6595, 0.875, 0.6471, 0.875, 0.6595, 0.8438, 0.6723, 0.8438, 0.6723, 0.875, 0.6595, 0.875, 0.6723, 0.8438, 0.6811, 0.8438, 0.6811, 0.875, 0.6723, 0.875, 0.6811, 0.8438, 0.6947, 0.8438, 0.6947, 0.875, 0.6811, 0.875, 0.6947, 0.8438, 0.709, 0.8438, 0.709, 0.875, 0.6947, 0.875, 0.709, 0.8438, 0.723, 0.8438, 0.723, 0.875, 0.709, 0.875, 0.723, 0.8438, 0.7401, 0.8438, 0.7401, 0.875, 0.723, 0.875, 0.7401, 0.8438, 0.7603, 0.8438, 0.7603, 0.875, 0.7401, 0.875, 0.7603, 0.8438, 0.8095, 0.8438, 0.8095, 0.875, 0.7603, 0.875, 0.8095, 0.8438, 0.8568, 0.8438, 0.8568, 0.875, 0.8095, 0.875, 0.8568, 0.8438, 0.8712, 0.8438, 0.8712, 0.875, 0.8568, 0.875, 0.8712, 0.8438, 0.8969, 0.8438, 0.8969, 0.875, 0.8712, 0.875, 0.8969, 0.8438, 0.9222, 0.8438, 0.9222, 0.875, 0.8969, 0.875, 0.9222, 0.8438, 0.9254, 0.8438, 0.9254, 0.875, 0.9222, 0.875, 0.9254, 0.8438, 0.9285, 0.8438, 0.9285, 0.875, 0.9254, 0.875, 0.9285, 0.8438, 0.9316, 0.8438, 0.9316, 0.875, 0.9285, 0.875, 0.9316, 0.8438, 0.9347, 0.8438, 0.9347, 0.875, 0.9316, 0.875, 0.9347, 0.8438, 0.9377, 0.8438, 0.9377, 0.875, 0.9347, 0.875, 0.4979, 0.5, 0.5133, 0.875, 0.5133, 0.9062, 0.5133, 0.8125, 0.5286, 0.8125, 0.5286, 0.8438, 0.5133, 0.8438, 0.5286, 0.8125, 0.5438, 0.8125, 0.5438, 0.8438, 0.5286, 0.8438, 0.5438, 0.8125, 0.5551, 0.8125, 0.5551, 0.8438, 0.5438, 0.8438, 0.5551, 0.8125, 0.5664, 0.8125, 0.5664, 0.8438, 0.5551, 0.8438, 0.5664, 0.8125, 0.5777, 0.8125, 0.5777, 0.8438, 0.5664, 0.8438, 0.5777, 0.8125, 0.589, 0.8125, 0.589, 0.8438, 0.5777, 0.8438, 0.589, 0.8125, 0.6003, 0.8125, 0.6003, 0.8438, 0.589, 0.8438, 0.6003, 0.8125, 0.6117, 0.8125, 0.6117, 0.8438, 0.6003, 0.8438, 0.6117, 0.8125, 0.6233, 0.8125, 0.6233, 0.8438, 0.6117, 0.8438, 0.6233, 0.8125, 0.6351, 0.8125, 0.6351, 0.8438, 0.6233, 0.8438, 0.6351, 0.8125, 0.6471, 0.8125, 0.6471, 0.8438, 0.6351, 0.8438, 0.6471, 0.8125, 0.6595, 0.8125, 0.6595, 0.8438, 0.6471, 0.8438, 0.6595, 0.8125, 0.6723, 0.8125, 0.6723, 0.8438, 0.6595, 0.8438, 0.6723, 0.8125, 0.6811, 0.8125, 0.6811, 0.8438, 0.6723, 0.8438, 0.6811, 0.8125, 0.6947, 0.8125, 0.6947, 0.8438, 0.6811, 0.8438, 0.6947, 0.8125, 0.709, 0.8125, 0.709, 0.8438, 0.6947, 0.8438, 0.709, 0.8125, 0.723, 0.8125, 0.723, 0.8438, 0.709, 0.8438, 0.723, 0.8125, 0.7401, 0.8125, 0.7401, 0.8438, 0.723, 0.8438, 0.7401, 0.8125, 0.7603, 0.8125, 0.7603, 0.8438, 0.7401, 0.8438, 0.7603, 0.8125, 0.8095, 0.8125, 0.8095, 0.8438, 0.7603, 0.8438, 0.8095, 0.8125, 0.8568, 0.8125, 0.8568, 0.8438, 0.8095, 0.8438, 0.8568, 0.8125, 0.8712, 0.8125, 0.8712, 0.8438, 0.8568, 0.8438, 0.8712, 0.8125, 0.8969, 0.8125, 0.8969, 0.8438, 0.8712, 0.8438, 0.8969, 0.8125, 0.9222, 0.8125, 0.9222, 0.8438, 0.8969, 0.8438, 0.9222, 0.8125, 0.9254, 0.8125, 0.9254, 0.8438, 0.9222, 0.8438, 0.9254, 0.8125, 0.9285, 0.8125, 0.9285, 0.8438, 0.9254, 0.8438, 0.9285, 0.8125, 0.9316, 0.8125, 0.9316, 0.8438, 0.9285, 0.8438, 0.9316, 0.8125, 0.9347, 0.8125, 0.9347, 0.8438, 0.9316, 0.8438, 0.9347, 0.8125, 0.9377, 0.8125, 0.9377, 0.8438, 0.9347, 0.8438, 0.5133, 0.2812, 0.5286, 0.2812, 0.5286, 0.3125, 0.5133, 0.3125, 0.5286, 0.2812, 0.5438, 0.2812, 0.5438, 0.3125, 0.5286, 0.3125, 0.5438, 0.2812, 0.5551, 0.2812, 0.5551, 0.3125, 0.5438, 0.3125, 0.5551, 0.2812, 0.5664, 0.2812, 0.5664, 0.3125, 0.5551, 0.3125, 0.5664, 0.2812, 0.5777, 0.2812, 0.5777, 0.3125, 0.5664, 0.3125, 0.5777, 0.2812, 0.589, 0.2812, 0.589, 0.3125, 0.5777, 0.3125, 0.589, 0.2812, 0.6003, 0.2812, 0.6003, 0.3125, 0.589, 0.3125, 0.6003, 0.2812, 0.6117, 0.2812, 0.6117, 0.3125, 0.6003, 0.3125, 0.6117, 0.2812, 0.6233, 0.2812, 0.6233, 0.3125, 0.6117, 0.3125, 0.6233, 0.2812, 0.6351, 0.2812, 0.6351, 0.3125, 0.6233, 0.3125, 0.6351, 0.2812, 0.6471, 0.2812, 0.6471, 0.3125, 0.6351, 0.3125, 0.6471, 0.2812, 0.6595, 0.2812, 0.6595, 0.3125, 0.6471, 0.3125, 0.6595, 0.2812, 0.6723, 0.2812, 0.6723, 0.3125, 0.6595, 0.3125, 0.6723, 0.2812, 0.6811, 0.2812, 0.6811, 0.3125, 0.6723, 0.3125, 0.6811, 0.2812, 0.6947, 0.2812, 0.6947, 0.3125, 0.6811, 0.3125, 0.6947, 0.2812, 0.709, 0.2812, 0.709, 0.3125, 0.6947, 0.3125, 0.709, 0.2812, 0.723, 0.2812, 0.723, 0.3125, 0.709, 0.3125, 0.723, 0.2812, 0.7401, 0.2812, 0.7401, 0.3125, 0.723, 0.3125, 0.7401, 0.2812, 0.7603, 0.2812, 0.7603, 0.3125, 0.7401, 0.3125, 0.7603, 0.2812, 0.8095, 0.2812, 0.8095, 0.3125, 0.7603, 0.3125, 0.8095, 0.2812, 0.8568, 0.2812, 0.8568, 0.3125, 0.8095, 0.3125, 0.8568, 0.2812, 0.8712, 0.2812, 0.8712, 0.3125, 0.8568, 0.3125, 0.8712, 0.2812, 0.8969, 0.2812, 0.8969, 0.3125, 0.8712, 0.3125, 0.8969, 0.2812, 0.9222, 0.2812, 0.9222, 0.3125, 0.8969, 0.3125, 0.9222, 0.2812, 0.9254, 0.2812, 0.9254, 0.3125, 0.9222, 0.3125, 0.9254, 0.2812, 0.9285, 0.2812, 0.9285, 0.3125, 0.9254, 0.3125, 0.9285, 0.2812, 0.9316, 0.2812, 0.9316, 0.3125, 0.9285, 0.3125, 0.9316, 0.2812, 0.9347, 0.2812, 0.9347, 0.3125, 0.9316, 0.3125, 0.9347, 0.2812, 0.9377, 0.2812, 0.9377, 0.3125, 0.9347, 0.3125, 0.5133, 0.25, 0.5286, 0.25, 0.5286, 0.2812, 0.5133, 0.2812, 0.5286, 0.25, 0.5438, 0.25, 0.5438, 0.2812, 0.5286, 0.2812, 0.5438, 0.25, 0.5551, 0.25, 0.5551, 0.2812, 0.5438, 0.2812, 0.5551, 0.25, 0.5664, 0.25, 0.5664, 0.2812, 0.5551, 0.2812, 0.5664, 0.25, 0.5777, 0.25, 0.5777, 0.2812, 0.5664, 0.2812, 0.5777, 0.25, 0.589, 0.25, 0.589, 0.2812, 0.5777, 0.2812, 0.589, 0.25, 0.6003, 0.25, 0.6003, 0.2812, 0.589, 0.2812, 0.6003, 0.25, 0.6117, 0.25, 0.6117, 0.2812, 0.6003, 0.2812, 0.6117, 0.25, 0.6233, 0.25, 0.6233, 0.2812, 0.6117, 0.2812, 0.6233, 0.25, 0.6351, 0.25, 0.6351, 0.2812, 0.6233, 0.2812, 0.6351, 0.25, 0.6471, 0.25, 0.6471, 0.2812, 0.6351, 0.2812, 0.6471, 0.25, 0.6595, 0.25, 0.6595, 0.2812, 0.6471, 0.2812, 0.6595, 0.25, 0.6723, 0.25, 0.6723, 0.2812, 0.6595, 0.2812, 0.6723, 0.25, 0.6811, 0.25, 0.6811, 0.2812, 0.6723, 0.2812, 0.6811, 0.25, 0.6947, 0.25, 0.6947, 0.2812, 0.6811, 0.2812, 0.6947, 0.25, 0.709, 0.25, 0.709, 0.2812, 0.6947, 0.2812, 0.709, 0.25, 0.723, 0.25, 0.723, 0.2812, 0.709, 0.2812, 0.723, 0.25, 0.7401, 0.25, 0.7401, 0.2812, 0.723, 0.2812, 0.7401, 0.25, 0.7603, 0.25, 0.7603, 0.2812, 0.7401, 0.2812, 0.7603, 0.25, 0.8095, 0.25, 0.8095, 0.2812, 0.7603, 0.2812, 0.8095, 0.25, 0.8568, 0.25, 0.8568, 0.2812, 0.8095, 0.2812, 0.8568, 0.25, 0.8712, 0.25, 0.8712, 0.2812, 0.8568, 0.2812, 0.8712, 0.25, 0.8969, 0.25, 0.8969, 0.2812, 0.8712, 0.2812, 0.8969, 0.25, 0.9222, 0.25, 0.9222, 0.2812, 0.8969, 0.2812, 0.9222, 0.25, 0.9254, 0.25, 0.9254, 0.2812, 0.9222, 0.2812, 0.9254, 0.25, 0.9285, 0.25, 0.9285, 0.2812, 0.9254, 0.2812, 0.9285, 0.25, 0.9316, 0.25, 0.9316, 0.2812, 0.9285, 0.2812, 0.9316, 0.25, 0.9347, 0.25, 0.9347, 0.2812, 0.9316, 0.2812, 0.9347, 0.25, 0.9377, 0.25, 0.9377, 0.2812, 0.9347, 0.2812, 0.4979, 0.5, 0.5133, 0.0, 0.5133, 0.03125, 0.5133, 0.2188, 0.5286, 0.2188, 0.5286, 0.25, 0.5133, 0.25, 0.5286, 0.2188, 0.5438, 0.2188, 0.5438, 0.25, 0.5286, 0.25, 0.5438, 0.2188, 0.5551, 0.2188, 0.5551, 0.25, 0.5438, 0.25, 0.5551, 0.2188, 0.5664, 0.2188, 0.5664, 0.25, 0.5551, 0.25, 0.5664, 0.2188, 0.5777, 0.2188, 0.5777, 0.25, 0.5664, 0.25, 0.5777, 0.2188, 0.589, 0.2188, 0.589, 0.25, 0.5777, 0.25, 0.589, 0.2188, 0.6003, 0.2188, 0.6003, 0.25, 0.589, 0.25, 0.6003, 0.2188, 0.6117, 0.2188, 0.6117, 0.25, 0.6003, 0.25, 0.6117, 0.2188, 0.6233, 0.2188, 0.6233, 0.25, 0.6117, 0.25, 0.6233, 0.2188, 0.6351, 0.2188, 0.6351, 0.25, 0.6233, 0.25, 0.6351, 0.2188, 0.6471, 0.2188, 0.6471, 0.25, 0.6351, 0.25, 0.6471, 0.2188, 0.6595, 0.2188, 0.6595, 0.25, 0.6471, 0.25, 0.6595, 0.2188, 0.6723, 0.2188, 0.6723, 0.25, 0.6595, 0.25, 0.6723, 0.2188, 0.6811, 0.2188, 0.6811, 0.25, 0.6723, 0.25, 0.6811, 0.2188, 0.6947, 0.2188, 0.6947, 0.25, 0.6811, 0.25, 0.6947, 0.2188, 0.709, 0.2188, 0.709, 0.25, 0.6947, 0.25, 0.709, 0.2188, 0.723, 0.2188, 0.723, 0.25, 0.709, 0.25, 0.723, 0.2188, 0.7401, 0.2188, 0.7401, 0.25, 0.723, 0.25, 0.7401, 0.2188, 0.7603, 0.2188, 0.7603, 0.25, 0.7401, 0.25, 0.7603, 0.2188, 0.8095, 0.2188, 0.8095, 0.25, 0.7603, 0.25, 0.8095, 0.2188, 0.8568, 0.2188, 0.8568, 0.25, 0.8095, 0.25, 0.8568, 0.2188, 0.8712, 0.2188, 0.8712, 0.25, 0.8568, 0.25, 0.8712, 0.2188, 0.8969, 0.2188, 0.8969, 0.25, 0.8712, 0.25, 0.8969, 0.2188, 0.9222, 0.2188, 0.9222, 0.25, 0.8969, 0.25, 0.9222, 0.2188, 0.9254, 0.2188, 0.9254, 0.25, 0.9222, 0.25, 0.9254, 0.2188, 0.9285, 0.2188, 0.9285, 0.25, 0.9254, 0.25, 0.9285, 0.2188, 0.9316, 0.2188, 0.9316, 0.25, 0.9285, 0.25, 0.9316, 0.2188, 0.9347, 0.2188, 0.9347, 0.25, 0.9316, 0.25, 0.9347, 0.2188, 0.9377, 0.2188, 0.9377, 0.25, 0.9347, 0.25, 0.4979, 0.5, 0.5133, 0.03125, 0.5133, 0.0625, 0.5133, 0.1875, 0.5286, 0.1875, 0.5286, 0.2188, 0.5133, 0.2188, 0.5286, 0.1875, 0.5438, 0.1875, 0.5438, 0.2188, 0.5286, 0.2188, 0.5438, 0.1875, 0.5551, 0.1875, 0.5551, 0.2188, 0.5438, 0.2188, 0.5551, 0.1875, 0.5664, 0.1875, 0.5664, 0.2188, 0.5551, 0.2188, 0.5664, 0.1875, 0.5777, 0.1875, 0.5777, 0.2188, 0.5664, 0.2188, 0.5777, 0.1875, 0.589, 0.1875, 0.589, 0.2188, 0.5777, 0.2188, 0.589, 0.1875, 0.6003, 0.1875, 0.6003, 0.2188, 0.589, 0.2188, 0.6003, 0.1875, 0.6117, 0.1875, 0.6117, 0.2188, 0.6003, 0.2188, 0.6117, 0.1875, 0.6233, 0.1875, 0.6233, 0.2188, 0.6117, 0.2188, 0.6233, 0.1875, 0.6351, 0.1875, 0.6351, 0.2188, 0.6233, 0.2188, 0.6351, 0.1875, 0.6471, 0.1875, 0.6471, 0.2188, 0.6351, 0.2188, 0.6471, 0.1875, 0.6595, 0.1875, 0.6595, 0.2188, 0.6471, 0.2188, 0.6595, 0.1875, 0.6723, 0.1875, 0.6723, 0.2188, 0.6595, 0.2188, 0.6723, 0.1875, 0.6811, 0.1875, 0.6811, 0.2188, 0.6723, 0.2188, 0.6811, 0.1875, 0.6947, 0.1875, 0.6947, 0.2188, 0.6811, 0.2188, 0.6947, 0.1875, 0.709, 0.1875, 0.709, 0.2188, 0.6947, 0.2188, 0.709, 0.1875, 0.723, 0.1875, 0.723, 0.2188, 0.709, 0.2188, 0.723, 0.1875, 0.7401, 0.1875, 0.7401, 0.2188, 0.723, 0.2188, 0.7401, 0.1875, 0.7603, 0.1875, 0.7603, 0.2188, 0.7401, 0.2188, 0.7603, 0.1875, 0.8095, 0.1875, 0.8095, 0.2188, 0.7603, 0.2188, 0.8095, 0.1875, 0.8568, 0.1875, 0.8568, 0.2188, 0.8095, 0.2188, 0.8568, 0.1875, 0.8712, 0.1875, 0.8712, 0.2188, 0.8568, 0.2188, 0.8712, 0.1875, 0.8969, 0.1875, 0.8969, 0.2188, 0.8712, 0.2188, 0.8969, 0.1875, 0.9222, 0.1875, 0.9222, 0.2188, 0.8969, 0.2188, 0.9222, 0.1875, 0.9254, 0.1875, 0.9254, 0.2188, 0.9222, 0.2188, 0.9254, 0.1875, 0.9285, 0.1875, 0.9285, 0.2188, 0.9254, 0.2188, 0.9285, 0.1875, 0.9316, 0.1875, 0.9316, 0.2188, 0.9285, 0.2188, 0.9316, 0.1875, 0.9347, 0.1875, 0.9347, 0.2188, 0.9316, 0.2188, 0.9347, 0.1875, 0.9377, 0.1875, 0.9377, 0.2188, 0.9347, 0.2188, 0.4979, 0.5, 0.5133, 0.0625, 0.5133, 0.09375, 0.5133, 0.1562, 0.5286, 0.1562, 0.5286, 0.1875, 0.5133, 0.1875, 0.5286, 0.1562, 0.5438, 0.1562, 0.5438, 0.1875, 0.5286, 0.1875, 0.5438, 0.1562, 0.5551, 0.1562, 0.5551, 0.1875, 0.5438, 0.1875, 0.5551, 0.1562, 0.5664, 0.1562, 0.5664, 0.1875, 0.5551, 0.1875, 0.5664, 0.1562, 0.5777, 0.1562, 0.5777, 0.1875, 0.5664, 0.1875, 0.5777, 0.1562, 0.589, 0.1562, 0.589, 0.1875, 0.5777, 0.1875, 0.589, 0.1562, 0.6003, 0.1562, 0.6003, 0.1875, 0.589, 0.1875, 0.6003, 0.1562, 0.6117, 0.1562, 0.6117, 0.1875, 0.6003, 0.1875, 0.6117, 0.1562, 0.6233, 0.1562, 0.6233, 0.1875, 0.6117, 0.1875, 0.6233, 0.1562, 0.6351, 0.1562, 0.6351, 0.1875, 0.6233, 0.1875, 0.6351, 0.1562, 0.6471, 0.1562, 0.6471, 0.1875, 0.6351, 0.1875, 0.6471, 0.1562, 0.6595, 0.1562, 0.6595, 0.1875, 0.6471, 0.1875, 0.6595, 0.1562, 0.6723, 0.1562, 0.6723, 0.1875, 0.6595, 0.1875, 0.6723, 0.1562, 0.6811, 0.1562, 0.6811, 0.1875, 0.6723, 0.1875, 0.6811, 0.1562, 0.6947, 0.1562, 0.6947, 0.1875, 0.6811, 0.1875, 0.6947, 0.1562, 0.709, 0.1562, 0.709, 0.1875, 0.6947, 0.1875, 0.709, 0.1562, 0.723, 0.1562, 0.723, 0.1875, 0.709, 0.1875, 0.723, 0.1562, 0.7401, 0.1562, 0.7401, 0.1875, 0.723, 0.1875, 0.7401, 0.1562, 0.7603, 0.1562, 0.7603, 0.1875, 0.7401, 0.1875, 0.7603, 0.1562, 0.8095, 0.1562, 0.8095, 0.1875, 0.7603, 0.1875, 0.8095, 0.1562, 0.8568, 0.1562, 0.8568, 0.1875, 0.8095, 0.1875, 0.8568, 0.1562, 0.8712, 0.1562, 0.8712, 0.1875, 0.8568, 0.1875, 0.8712, 0.1562, 0.8969, 0.1562, 0.8969, 0.1875, 0.8712, 0.1875, 0.8969, 0.1562, 0.9222, 0.1562, 0.9222, 0.1875, 0.8969, 0.1875, 0.9222, 0.1562, 0.9254, 0.1562, 0.9254, 0.1875, 0.9222, 0.1875, 0.9254, 0.1562, 0.9285, 0.1562, 0.9285, 0.1875, 0.9254, 0.1875, 0.9285, 0.1562, 0.9316, 0.1562, 0.9316, 0.1875, 0.9285, 0.1875, 0.9316, 0.1562, 0.9347, 0.1562, 0.9347, 0.1875, 0.9316, 0.1875, 0.9347, 0.1562, 0.9377, 0.1562, 0.9377, 0.1875, 0.9347, 0.1875, 0.4979, 0.5, 0.5133, 0.09375, 0.5133, 0.125, 0.5133, 0.125, 0.5286, 0.125, 0.5286, 0.1562, 0.5133, 0.1562, 0.5286, 0.125, 0.5438, 0.125, 0.5438, 0.1562, 0.5286, 0.1562, 0.5438, 0.125, 0.5551, 0.125, 0.5551, 0.1562, 0.5438, 0.1562, 0.5551, 0.125, 0.5664, 0.125, 0.5664, 0.1562, 0.5551, 0.1562, 0.5664, 0.125, 0.5777, 0.125, 0.5777, 0.1562, 0.5664, 0.1562, 0.5777, 0.125, 0.589, 0.125, 0.589, 0.1562, 0.5777, 0.1562, 0.589, 0.125, 0.6003, 0.125, 0.6003, 0.1562, 0.589, 0.1562, 0.6003, 0.125, 0.6117, 0.125, 0.6117, 0.1562, 0.6003, 0.1562, 0.6117, 0.125, 0.6233, 0.125, 0.6233, 0.1562, 0.6117, 0.1562, 0.6233, 0.125, 0.6351, 0.125, 0.6351, 0.1562, 0.6233, 0.1562, 0.6351, 0.125, 0.6471, 0.125, 0.6471, 0.1562, 0.6351, 0.1562, 0.6471, 0.125, 0.6595, 0.125, 0.6595, 0.1562, 0.6471, 0.1562, 0.6595, 0.125, 0.6723, 0.125, 0.6723, 0.1562, 0.6595, 0.1562, 0.6723, 0.125, 0.6811, 0.125, 0.6811, 0.1562, 0.6723, 0.1562, 0.6811, 0.125, 0.6947, 0.125, 0.6947, 0.1562, 0.6811, 0.1562, 0.6947, 0.125, 0.709, 0.125, 0.709, 0.1562, 0.6947, 0.1562, 0.709, 0.125, 0.723, 0.125, 0.723, 0.1562, 0.709, 0.1562, 0.723, 0.125, 0.7401, 0.125, 0.7401, 0.1562, 0.723, 0.1562, 0.7401, 0.125, 0.7603, 0.125, 0.7603, 0.1562, 0.7401, 0.1562, 0.7603, 0.125, 0.8095, 0.125, 0.8095, 0.1562, 0.7603, 0.1562, 0.8095, 0.125, 0.8568, 0.125, 0.8568, 0.1562, 0.8095, 0.1562, 0.8568, 0.125, 0.8712, 0.125, 0.8712, 0.1562, 0.8568, 0.1562, 0.8712, 0.125, 0.8969, 0.125, 0.8969, 0.1562, 0.8712, 0.1562, 0.8969, 0.125, 0.9222, 0.125, 0.9222, 0.1562, 0.8969, 0.1562, 0.9222, 0.125, 0.9254, 0.125, 0.9254, 0.1562, 0.9222, 0.1562, 0.9254, 0.125, 0.9285, 0.125, 0.9285, 0.1562, 0.9254, 0.1562, 0.9285, 0.125, 0.9316, 0.125, 0.9316, 0.1562, 0.9285, 0.1562, 0.9316, 0.125, 0.9347, 0.125, 0.9347, 0.1562, 0.9316, 0.1562, 0.9347, 0.125, 0.9377, 0.125, 0.9377, 0.1562, 0.9347, 0.1562, 0.4979, 0.5, 0.5133, 0.125, 0.5133, 0.1562, 0.5133, 0.09375, 0.5286, 0.09375, 0.5286, 0.125, 0.5133, 0.125, 0.5286, 0.09375, 0.5438, 0.09375, 0.5438, 0.125, 0.5286, 0.125, 0.5438, 0.09375, 0.5551, 0.09375, 0.5551, 0.125, 0.5438, 0.125, 0.5551, 0.09375, 0.5664, 0.09375, 0.5664, 0.125, 0.5551, 0.125, 0.5664, 0.09375, 0.5777, 0.09375, 0.5777, 0.125, 0.5664, 0.125, 0.5777, 0.09375, 0.589, 0.09375, 0.589, 0.125, 0.5777, 0.125, 0.589, 0.09375, 0.6003, 0.09375, 0.6003, 0.125, 0.589, 0.125, 0.6003, 0.09375, 0.6117, 0.09375, 0.6117, 0.125, 0.6003, 0.125, 0.6117, 0.09375, 0.6233, 0.09375, 0.6233, 0.125, 0.6117, 0.125, 0.6233, 0.09375, 0.6351, 0.09375, 0.6351, 0.125, 0.6233, 0.125, 0.6351, 0.09375, 0.6471, 0.09375, 0.6471, 0.125, 0.6351, 0.125, 0.6471, 0.09375, 0.6595, 0.09375, 0.6595, 0.125, 0.6471, 0.125, 0.6595, 0.09375, 0.6723, 0.09375, 0.6723, 0.125, 0.6595, 0.125, 0.6723, 0.09375, 0.6811, 0.09375, 0.6811, 0.125, 0.6723, 0.125, 0.6811, 0.09375, 0.6947, 0.09375, 0.6947, 0.125, 0.6811, 0.125, 0.6947, 0.09375, 0.709, 0.09375, 0.709, 0.125, 0.6947, 0.125, 0.709, 0.09375, 0.723, 0.09375, 0.723, 0.125, 0.709, 0.125, 0.723, 0.09375, 0.7401, 0.09375, 0.7401, 0.125, 0.723, 0.125, 0.7401, 0.09375, 0.7603, 0.09375, 0.7603, 0.125, 0.7401, 0.125, 0.7603, 0.09375, 0.8095, 0.09375, 0.8095, 0.125, 0.7603, 0.125, 0.8095, 0.09375, 0.8568, 0.09375, 0.8568, 0.125, 0.8095, 0.125, 0.8568, 0.09375, 0.8712, 0.09375, 0.8712, 0.125, 0.8568, 0.125, 0.8712, 0.09375, 0.8969, 0.09375, 0.8969, 0.125, 0.8712, 0.125, 0.8969, 0.09375, 0.9222, 0.09375, 0.9222, 0.125, 0.8969, 0.125, 0.9222, 0.09375, 0.9254, 0.09375, 0.9254, 0.125, 0.9222, 0.125, 0.9254, 0.09375, 0.9285, 0.09375, 0.9285, 0.125, 0.9254, 0.125, 0.9285, 0.09375, 0.9316, 0.09375, 0.9316, 0.125, 0.9285, 0.125, 0.9316, 0.09375, 0.9347, 0.09375, 0.9347, 0.125, 0.9316, 0.125, 0.9347, 0.09375, 0.9377, 0.09375, 0.9377, 0.125, 0.9347, 0.125, 0.4979, 0.5, 0.5133, 0.1562, 0.5133, 0.1875, 0.4979, 0.5, 0.5133, 0.9062, 0.5133, 0.9375, 0.5133, 0.0625, 0.5286, 0.0625, 0.5286, 0.09375, 0.5133, 0.09375, 0.5286, 0.0625, 0.5438, 0.0625, 0.5438, 0.09375, 0.5286, 0.09375, 0.5438, 0.0625, 0.5551, 0.0625, 0.5551, 0.09375, 0.5438, 0.09375, 0.5551, 0.0625, 0.5664, 0.0625, 0.5664, 0.09375, 0.5551, 0.09375, 0.5664, 0.0625, 0.5777, 0.0625, 0.5777, 0.09375, 0.5664, 0.09375, 0.5777, 0.0625, 0.589, 0.0625, 0.589, 0.09375, 0.5777, 0.09375, 0.589, 0.0625, 0.6003, 0.0625, 0.6003, 0.09375, 0.589, 0.09375, 0.6003, 0.0625, 0.6117, 0.0625, 0.6117, 0.09375, 0.6003, 0.09375, 0.6117, 0.0625, 0.6233, 0.0625, 0.6233, 0.09375, 0.6117, 0.09375, 0.6233, 0.0625, 0.6351, 0.0625, 0.6351, 0.09375, 0.6233, 0.09375, 0.6351, 0.0625, 0.6471, 0.0625, 0.6471, 0.09375, 0.6351, 0.09375, 0.6471, 0.0625, 0.6595, 0.0625, 0.6595, 0.09375, 0.6471, 0.09375, 0.6595, 0.0625, 0.6723, 0.0625, 0.6723, 0.09375, 0.6595, 0.09375, 0.6723, 0.0625, 0.6811, 0.0625, 0.6811, 0.09375, 0.6723, 0.09375, 0.6811, 0.0625, 0.6947, 0.0625, 0.6947, 0.09375, 0.6811, 0.09375, 0.6947, 0.0625, 0.709, 0.0625, 0.709, 0.09375, 0.6947, 0.09375, 0.709, 0.0625, 0.723, 0.0625, 0.723, 0.09375, 0.709, 0.09375, 0.723, 0.0625, 0.7401, 0.0625, 0.7401, 0.09375, 0.723, 0.09375, 0.7401, 0.0625, 0.7603, 0.0625, 0.7603, 0.09375, 0.7401, 0.09375, 0.7603, 0.0625, 0.8095, 0.0625, 0.8095, 0.09375, 0.7603, 0.09375, 0.8095, 0.0625, 0.8568, 0.0625, 0.8568, 0.09375, 0.8095, 0.09375, 0.8568, 0.0625, 0.8712, 0.0625, 0.8712, 0.09375, 0.8568, 0.09375, 0.8712, 0.0625, 0.8969, 0.0625, 0.8969, 0.09375, 0.8712, 0.09375, 0.8969, 0.0625, 0.9222, 0.0625, 0.9222, 0.09375, 0.8969, 0.09375, 0.9222, 0.0625, 0.9254, 0.0625, 0.9254, 0.09375, 0.9222, 0.09375, 0.9254, 0.0625, 0.9285, 0.0625, 0.9285, 0.09375, 0.9254, 0.09375, 0.9285, 0.0625, 0.9316, 0.0625, 0.9316, 0.09375, 0.9285, 0.09375, 0.9316, 0.0625, 0.9347, 0.0625, 0.9347, 0.09375, 0.9316, 0.09375, 0.9347, 0.0625, 0.9377, 0.0625, 0.9377, 0.09375, 0.9347, 0.09375, 0.4979, 0.5, 0.5133, 0.1875, 0.5133, 0.2188, 0.4979, 0.5, 0.5133, 0.9375, 0.5133, 0.9688, 0.5133, 0.03125, 0.5286, 0.03125, 0.5286, 0.0625, 0.5133, 0.0625, 0.5286, 0.03125, 0.5438, 0.03125, 0.5438, 0.0625, 0.5286, 0.0625, 0.5438, 0.03125, 0.5551, 0.03125, 0.5551, 0.0625, 0.5438, 0.0625, 0.5551, 0.03125, 0.5664, 0.03125, 0.5664, 0.0625, 0.5551, 0.0625, 0.5664, 0.03125, 0.5777, 0.03125, 0.5777, 0.0625, 0.5664, 0.0625, 0.5777, 0.03125, 0.589, 0.03125, 0.589, 0.0625, 0.5777, 0.0625, 0.589, 0.03125, 0.6003, 0.03125, 0.6003, 0.0625, 0.589, 0.0625, 0.6003, 0.03125, 0.6117, 0.03125, 0.6117, 0.0625, 0.6003, 0.0625, 0.6117, 0.03125, 0.6233, 0.03125, 0.6233, 0.0625, 0.6117, 0.0625, 0.6233, 0.03125, 0.6351, 0.03125, 0.6351, 0.0625, 0.6233, 0.0625, 0.6351, 0.03125, 0.6471, 0.03125, 0.6471, 0.0625, 0.6351, 0.0625, 0.6471, 0.03125, 0.6595, 0.03125, 0.6595, 0.0625, 0.6471, 0.0625, 0.6595, 0.03125, 0.6723, 0.03125, 0.6723, 0.0625, 0.6595, 0.0625, 0.6723, 0.03125, 0.6811, 0.03125, 0.6811, 0.0625, 0.6723, 0.0625, 0.6811, 0.03125, 0.6947, 0.03125, 0.6947, 0.0625, 0.6811, 0.0625, 0.6947, 0.03125, 0.709, 0.03125, 0.709, 0.0625, 0.6947, 0.0625, 0.709, 0.03125, 0.723, 0.03125, 0.723, 0.0625, 0.709, 0.0625, 0.723, 0.03125, 0.7401, 0.03125, 0.7401, 0.0625, 0.723, 0.0625, 0.7401, 0.03125, 0.7603, 0.03125, 0.7603, 0.0625, 0.7401, 0.0625, 0.7603, 0.03125, 0.8095, 0.03125, 0.8095, 0.0625, 0.7603, 0.0625, 0.8095, 0.03125, 0.8568, 0.03125, 0.8568, 0.0625, 0.8095, 0.0625, 0.8568, 0.03125, 0.8712, 0.03125, 0.8712, 0.0625, 0.8568, 0.0625, 0.8712, 0.03125, 0.8969, 0.03125, 0.8969, 0.0625, 0.8712, 0.0625, 0.8969, 0.03125, 0.9222, 0.03125, 0.9222, 0.0625, 0.8969, 0.0625, 0.9222, 0.03125, 0.9254, 0.03125, 0.9254, 0.0625, 0.9222, 0.0625, 0.9254, 0.03125, 0.9285, 0.03125, 0.9285, 0.0625, 0.9254, 0.0625, 0.9285, 0.03125, 0.9316, 0.03125, 0.9316, 0.0625, 0.9285, 0.0625, 0.9316, 0.03125, 0.9347, 0.03125, 0.9347, 0.0625, 0.9316, 0.0625, 0.9347, 0.03125, 0.9377, 0.03125, 0.9377, 0.0625, 0.9347, 0.0625, 0.4979, 0.5, 0.5133, 0.9688, 0.5133, 1.0, 0.5133, 0.0, 0.5286, 0.0, 0.5286, 0.03125, 0.5133, 0.03125, 0.5286, 0.0, 0.5438, 0.0, 0.5438, 0.03125, 0.5286, 0.03125, 0.5438, 0.0, 0.5551, 0.0, 0.5551, 0.03125, 0.5438, 0.03125, 0.5551, 0.0, 0.5664, 0.0, 0.5664, 0.03125, 0.5551, 0.03125, 0.5664, 0.0, 0.5777, 0.0, 0.5777, 0.03125, 0.5664, 0.03125, 0.5777, 0.0, 0.589, 0.0, 0.589, 0.03125, 0.5777, 0.03125, 0.589, 0.0, 0.6003, 0.0, 0.6003, 0.03125, 0.589, 0.03125, 0.6003, 0.0, 0.6117, 0.0, 0.6117, 0.03125, 0.6003, 0.03125, 0.6117, 0.0, 0.6233, 0.0, 0.6233, 0.03125, 0.6117, 0.03125, 0.6233, 0.0, 0.6351, 0.0, 0.6351, 0.03125, 0.6233, 0.03125, 0.6351, 0.0, 0.6471, 0.0, 0.6471, 0.03125, 0.6351, 0.03125, 0.6471, 0.0, 0.6595, 0.0, 0.6595, 0.03125, 0.6471, 0.03125, 0.6595, 0.0, 0.6723, 0.0, 0.6723, 0.03125, 0.6595, 0.03125, 0.6723, 0.0, 0.6811, 0.0, 0.6811, 0.03125, 0.6723, 0.03125, 0.6811, 0.0, 0.6947, 0.0, 0.6947, 0.03125, 0.6811, 0.03125, 0.6947, 0.0, 0.709, 0.0, 0.709, 0.03125, 0.6947, 0.03125, 0.709, 0.0, 0.723, 0.0, 0.723, 0.03125, 0.709, 0.03125, 0.723, 0.0, 0.7401, 0.0, 0.7401, 0.03125, 0.723, 0.03125, 0.7401, 0.0, 0.7603, 0.0, 0.7603, 0.03125, 0.7401, 0.03125, 0.7603, 0.0, 0.8095, 0.0, 0.8095, 0.03125, 0.7603, 0.03125, 0.8095, 0.0, 0.8568, 0.0, 0.8568, 0.03125, 0.8095, 0.03125, 0.8568, 0.0, 0.8712, 0.0, 0.8712, 0.03125, 0.8568, 0.03125, 0.8712, 0.0, 0.8969, 0.0, 0.8969, 0.03125, 0.8712, 0.03125, 0.8969, 0.0, 0.9222, 0.0, 0.9222, 0.03125, 0.8969, 0.03125, 0.9222, 0.0, 0.9254, 0.0, 0.9254, 0.03125, 0.9222, 0.03125, 0.9254, 0.0, 0.9285, 0.0, 0.9285, 0.03125, 0.9254, 0.03125, 0.9285, 0.0, 0.9316, 0.0, 0.9316, 0.03125, 0.9285, 0.03125, 0.9316, 0.0, 0.9347, 0.0, 0.9347, 0.03125, 0.9316, 0.03125, 0.9347, 0.0, 0.9377, 0.0, 0.9377, 0.03125, 0.9347, 0.03125])
me_null_object_bulb_001.materials.append(mat_glas003_001)
me_null_object_bulb_001.use_remesh_preserve_volume = False
me_null_object_bulb_001.use_remesh_preserve_attributes = False
me_null_object_bulb_001.use_mirror_vertex_groups = False
me_null_object_bulb_001.update()

# ---- objects
ob_empty = bpy.data.objects.new('Empty', None)
ob_mesh_002 = bpy.data.objects.new('Mesh.002', me_null_object_bulb_001)

# ---- transforms, parenting, visibility, modifiers, constraints
ob_empty.location = (-2.172, 8.633, -1.91)
ob_empty.empty_image_offset = (0.0, 0.0)
ob_empty.lineart.crease_threshold = 0.0
ob_mesh_002.location = (-0.001089, 0.007049, 0.01484)
ob_mesh_002.scale = (0.4724, 0.4724, 0.4724)
ob_mesh_002.lineart.crease_threshold = 0.0

# ---- collection membership
col_collection_1.objects.link(ob_empty)
col_collection_1.objects.link(ob_mesh_002)

# ---- scene / render settings (as saved in the file)
scene.frame_start = 1; scene.frame_end = 250; scene.frame_set(0)
scene.render.engine = 'BLENDER_EEVEE_NEXT'
scene.render.image_settings.color_mode = 'RGB'
scene.render.image_settings.compression = 90
scene.render.resolution_percentage = 50
scene.render.dither_intensity = 0.0
scene.render.bake_margin = 2
scene.render.bake_bias = 0.0
scene.cycles.use_denoising = False
scene.cycles.samples = 10
scene.cycles.sampling_pattern = 'TABULATED_SOBOL'
scene.cycles.light_sampling_threshold = 0.0
scene.cycles.use_adaptive_sampling = False
scene.cycles.use_light_tree = False
scene.cycles.blur_glossy = 0.0
scene.cycles.volume_bounces = 1
scene.cycles.pixel_filter_type = 'GAUSSIAN'
scene.cycles.sample_clamp_indirect = 0.0
scene.view_settings.view_transform = 'Standard'
bpy.context.view_layer.update()

# ---- added for rendering (the .blend has no active camera and no usable light): camera, sun
cam_auto = bpy.data.cameras.new('AutoCamera')
cam_auto.lens = 50.0
cam_auto.sensor_width = 36.0
cam_auto.clip_end = 1000.0
ob_auto_camera = bpy.data.objects.new('AutoCamera', cam_auto)
scene.collection.objects.link(ob_auto_camera)
ob_auto_camera.location = (0.18237, -0.214439, 0.164647)
ob_auto_camera.rotation_euler = (1.09748, -7.21219e-08, 0.694738)
scene.camera = ob_auto_camera
light_auto_sun = bpy.data.lights.new('AutoSun', 'SUN')
light_auto_sun.energy = 3.0
light_auto_sun.angle = 0.0523599
ob_auto_sun = bpy.data.objects.new('AutoSun', light_auto_sun)
scene.collection.objects.link(ob_auto_sun)
ob_auto_sun.rotation_euler = (0.872665, 0.174533, 0.523599)
bpy.context.view_layer.update()
